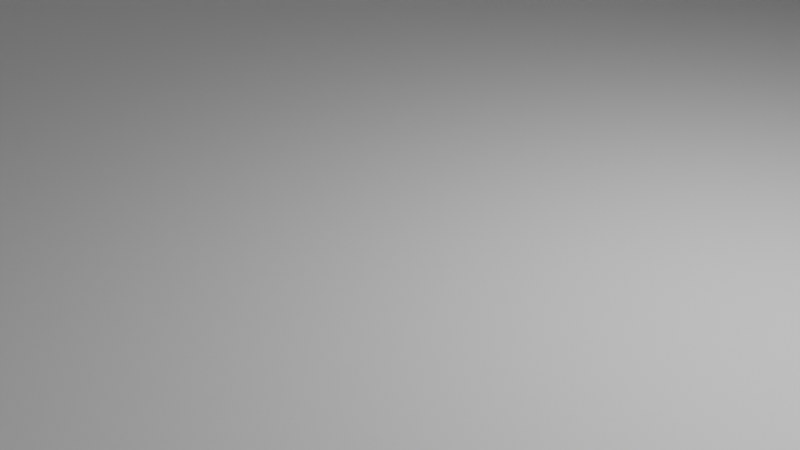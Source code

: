 # Source: Por_o_Afonso-1.blend  (saved by Blender 2.83.19; exported with 4.5.12 LTS)
import bpy
from mathutils import Matrix  # noqa: F401  (used for matrix-valued properties, if any)

bpy.ops.wm.read_factory_settings(use_empty=True)
scene = bpy.context.scene
scene.name = 'Scene'

# ---- collections
col_collection = bpy.data.collections.new('Collection'); scene.collection.children.link(col_collection)

# ---- materials (node trees are filled in below, after node groups)
mat_material = bpy.data.materials.new('Material')
mat_material.alpha_threshold = 0.0
mat_material.use_transparent_shadow = False
mat_material.line_color = (0.0, 0.0, 0.0, 1.0)

# ---- material node trees
mat_material.use_nodes = True; mat_material.node_tree.nodes.clear()
_N = mat_material.node_tree.nodes; _L = mat_material.node_tree.links
n0 = _N.new('ShaderNodeOutputMaterial'); n0.name = 'Material Output'; n0.location = (300, 300)
n1 = _N.new('ShaderNodeBsdfPrincipled'); n1.name = 'Principled BSDF'; n1.location = (10, 300)
n1.distribution = 'GGX'
n1.subsurface_method = 'BURLEY'
n1.inputs[2].default_value = 0.4
n1.inputs[3].default_value = 1.45
n1.inputs[27].default_value = (0.0, 0.0, 0.0, 1.0)
n1.inputs[28].default_value = 1.0
_L.new(n1.outputs[0], n0.inputs[0])
n0.is_active_output = True

# ---- world
world_world = bpy.data.worlds.new('World'); scene.world = world_world
world_world.use_nodes = True; world_world.node_tree.nodes.clear()
_N = world_world.node_tree.nodes; _L = world_world.node_tree.links
n0 = _N.new('ShaderNodeOutputWorld'); n0.name = 'World Output'; n0.location = (300, 300)
n1 = _N.new('ShaderNodeBackground'); n1.name = 'Background'; n1.location = (10, 300)
n1.inputs[0].default_value = (0.05088, 0.05088, 0.05088, 1.0)
_L.new(n1.outputs[0], n0.inputs[0])
n0.is_active_output = True
world_world.color = (0.05088, 0.05088, 0.05088)
world_world.use_sun_shadow = False
world_world.sun_shadow_jitter_overblur = 0.0

# ---- cameras
cam_camera = bpy.data.cameras.new('Camera')
cam_camera.clip_end = 100.0
cam_camera.ortho_scale = 7.314

# ---- lights
light_light = bpy.data.lights.new('Light', 'POINT')
light_light.transmission_factor = 0.0
light_light.energy = 1000.0
light_light.shadow_soft_size = 0.1
light_light.shadow_maximum_resolution = 0.006
light_light.use_absolute_resolution = True

# ---- meshes
me_cube = bpy.data.meshes.new('Cube')
me_cube.from_pydata([(11.05, 127.4, 0.1095), (11.05, 127.4, -0.1095), (11.05, -127.4, 0.1095), (11.05, -127.4, -0.1095), (-11.17, 127.4, 0.1095), (-11.17, 127.4, -0.1095), (-11.17, -127.4, 0.1095), (-11.17, -127.4, -0.1095), (11.05, 149.6, -0.1095), (-11.17, 149.6, -0.1095), (11.05, 149.6, 0.1095), (-11.17, 149.6, 0.1095), (114.9, 127.4, 0.1095), (114.9, 127.4, -0.1095), (114.9, 149.6, 0.1095), (114.9, 149.6, -0.1095), (137.0, 127.4, 0.1095), (137.0, 127.4, -0.1095), (137.0, 149.6, 0.1095), (137.0, 149.6, -0.1095), (114.9, 265.4, 0.1095), (114.9, 265.4, -0.1095), (137.0, 265.4, 0.1095), (137.0, 265.4, -0.1095), (11.05, 150.2, -0.1095), (-11.17, 150.2, -0.1095), (11.05, 150.2, 0.1095), (-11.17, 150.2, 0.1095), (114.9, 150.2, 0.1095), (114.9, 150.2, -0.1095), (-11.77, 127.4, -0.1095), (-11.77, -127.4, -0.1095), (-11.77, -127.4, 0.1095), (-11.77, 127.4, 0.1095), (-11.77, 149.6, 0.1095), (-11.77, 149.6, -0.1095), (-11.77, 150.2, 0.1095), (-11.77, 150.2, -0.1095), (137.6, 127.4, 0.1095), (137.6, 127.4, -0.1095), (137.6, 149.6, 0.1095), (137.6, 149.6, -0.1095), (137.6, 265.4, 0.1095), (137.6, 265.4, -0.1095), (137.0, 150.2, 0.1095), (114.9, 150.2, 0.1095), (137.0, 150.2, -0.1095), (114.9, 150.2, -0.1095), (137.6, 150.2, 0.1095), (137.6, 150.2, -0.1095), (114.3, 265.4, 0.1095), (114.3, 265.4, -0.1095), (114.3, 150.2, 0.1095), (114.3, 150.2, -0.1095), (11.05, 126.8, 0.1095), (11.05, 126.8, -0.1095), (114.9, 126.8, 0.1095), (114.9, 126.8, -0.1095), (137.0, 126.8, 0.1095), (137.0, 126.8, -0.1095), (137.6, 126.8, 0.1095), (137.6, 126.8, -0.1095), (-11.17, 126.8, -0.1095), (11.05, 126.8, 0.1095), (-11.17, 126.8, 0.1095), (11.05, 126.8, -0.1095), (-11.77, 126.8, -0.1095), (-11.77, 126.8, 0.1095), (11.65, -127.4, 0.1095), (11.65, -127.4, -0.1095), (11.65, 126.8, 0.1095), (11.65, 126.8, -0.1095), (11.05, 126.8, 25.11), (11.05, -127.4, 25.11), (-11.17, 126.8, 25.11), (-11.17, 127.4, 25.11), (11.05, 149.6, 25.11), (11.05, 150.2, 25.11), (-11.17, 149.6, 25.11), (11.05, 127.4, 25.11), (114.9, 127.4, 25.11), (114.9, 149.6, 25.11), (137.6, 127.4, 25.11), (137.6, 126.8, 25.11), (137.0, 149.6, 25.11), (137.0, 127.4, 25.11), (137.0, 150.2, 25.11), (137.0, 265.4, 25.11), (-11.17, 150.2, 25.11), (114.9, 150.2, 25.11), (-11.77, 126.8, 25.11), (-11.77, 127.4, 25.11), (-11.77, 149.6, 25.11), (-11.77, -127.4, 25.11), (-11.17, -127.4, 25.11), (137.6, 149.6, 25.11), (137.6, 150.2, 25.11), (137.6, 265.4, 25.11), (114.9, 265.4, 25.11), (114.9, 150.2, 25.11), (114.3, 265.4, 25.11), (114.3, 150.2, 25.11), (11.05, 126.8, 25.11), (114.9, 126.8, 25.11), (137.0, 126.8, 25.11), (11.65, 126.8, 25.11), (11.65, -127.4, 25.11), (-11.17, -41.01, -0.1095), (11.05, -41.01, 0.1095), (-11.77, -41.01, -0.1095), (-11.17, -41.01, 0.1095), (11.05, -41.01, -0.1095), (-11.77, -41.01, 0.1095), (11.65, -41.01, 0.1095), (11.65, -41.01, -0.1095), (11.05, -41.01, 25.11), (-11.17, -41.01, 25.11), (-11.77, -41.01, 25.11), (11.65, -41.01, 25.11), (-11.17, -57.05, -0.1095), (11.05, -57.05, 0.1095), (-11.77, -57.05, -0.1095), (11.65, -57.05, 0.1095), (11.05, -57.05, 25.11), (11.65, -57.05, 25.11), (-11.17, -57.05, 0.1095), (11.05, -57.05, -0.1095), (-11.77, -57.05, 0.1095), (11.65, -57.05, -0.1095), (-11.17, -57.05, 25.11), (-11.77, -57.05, 25.11), (-11.17, 87.91, 0.1095), (11.05, 87.91, -0.1095), (-11.77, 87.91, 0.1095), (11.65, 87.91, -0.1095), (-11.17, 87.91, 25.11), (-11.77, 87.91, 25.11), (-11.17, 87.91, -0.1095), (11.05, 87.91, 0.1095), (-11.77, 87.91, -0.1095), (11.65, 87.91, 0.1095), (11.05, 87.91, 25.11), (11.65, 87.91, 25.11), (-11.17, 71.78, -0.1095), (11.05, 71.78, 0.1095), (-11.77, 71.78, -0.1095), (11.65, 71.78, 0.1095), (11.05, 71.78, 25.11), (11.65, 71.78, 25.11), (-11.17, 71.78, 0.1095), (11.05, 71.78, -0.1095), (-11.77, 71.78, 0.1095), (11.65, 71.78, -0.1095), (-11.17, 71.78, 25.11), (-11.77, 71.78, 25.11), (71.98, 127.4, 0.1095), (71.98, 149.6, 0.1095), (71.98, 127.4, -0.1095), (71.98, 149.6, -0.1095), (71.98, 150.2, 0.1095), (71.98, 150.2, -0.1095), (71.98, 126.8, 0.1095), (71.98, 126.8, -0.1095), (71.98, 127.4, 25.11), (71.98, 149.6, 25.11), (71.98, 150.2, 25.11), (71.98, 126.8, 25.11), (55.96, 149.6, 0.1095), (55.96, 149.6, -0.1095), (55.96, 150.2, 0.1095), (55.96, 150.2, -0.1095), (55.96, 149.6, 25.11), (55.96, 150.2, 25.11), (55.96, 127.4, 0.1095), (55.96, 127.4, -0.1095), (55.96, 126.8, 0.1095), (55.96, 126.8, -0.1095), (55.96, 127.4, 25.11), (55.96, 126.8, 25.11), (118.0, 149.6, -0.1095), (118.0, 127.4, -0.1095), (118.0, 127.4, 0.1095), (118.0, 149.6, 0.1095), (118.0, 265.4, -0.1095), (118.0, 265.4, 0.1095), (118.0, 150.2, -0.1095), (118.0, 150.2, 0.1095), (118.0, 126.8, -0.1095), (118.0, 126.8, 0.1095), (118.0, 127.4, 25.11), (118.0, 126.8, 25.11), (134.0, 149.6, -0.1095), (134.0, 265.4, -0.1095), (134.0, 150.2, -0.1095), (134.0, 127.4, -0.1095), (134.0, 127.4, 0.1095), (134.0, 149.6, 0.1095), (134.0, 265.4, 0.1095), (134.0, 150.2, 0.1095), (134.0, 126.8, -0.1095), (134.0, 126.8, 0.1095), (134.0, 127.4, 25.11), (134.0, 126.8, 25.11), (137.0, 217.2, 0.1095), (137.0, 217.2, -0.1095), (137.6, 217.2, 0.1095), (137.6, 217.2, -0.1095), (114.9, 217.2, 0.1095), (114.9, 217.2, -0.1095), (114.3, 217.2, 0.1095), (114.3, 217.2, -0.1095), (137.0, 217.2, 25.11), (137.6, 217.2, 25.11), (114.9, 217.2, 25.11), (114.3, 217.2, 25.11), (118.0, 217.2, -0.1095), (118.0, 217.2, 0.1095), (134.0, 217.2, -0.1095), (134.0, 217.2, 0.1095), (137.0, 233.2, 0.1095), (137.0, 233.2, -0.1095), (137.6, 233.2, 0.1095), (137.6, 233.2, -0.1095), (137.0, 233.2, 25.11), (137.6, 233.2, 25.11), (118.0, 233.2, -0.1095), (118.0, 233.2, 0.1095), (134.0, 233.2, -0.1095), (134.0, 233.2, 0.1095), (114.9, 233.2, 0.1095), (114.9, 233.2, -0.1095), (114.3, 233.2, 0.1095), (114.3, 233.2, -0.1095), (114.9, 233.2, 25.11), (114.3, 233.2, 25.11), (-11.17, 150.2, 25.11), (-11.17, 149.6, 25.11), (-11.77, 150.2, 25.11), (-11.77, 149.6, 25.11), (-11.17, -128.0, -0.1095), (-11.17, -128.0, 0.1095), (11.05, -128.0, 0.1095), (11.05, -128.0, -0.1095), (-11.77, -128.0, -0.1095), (-11.77, -128.0, 0.1095), (11.65, -128.0, 0.1095), (11.65, -128.0, -0.1095), (-11.77, -128.0, 25.11), (-11.17, -128.0, 25.11), (11.65, -128.0, 25.11), (11.05, -128.0, 25.11), (-7.97, -127.4, 0.1095), (-7.97, -128.0, 0.1095), (-7.97, -127.4, 25.11), (-7.97, -128.0, 25.11), (8.027, -128.0, 0.1095), (8.027, -127.4, 0.1095), (8.027, -127.4, 25.11), (8.027, -128.0, 25.11), (7.927, -128.0, 0.1095), (7.927, -127.4, 0.1095), (7.927, -127.4, 25.11), (7.927, -128.0, 25.11), (-7.87, -127.4, 0.1095), (-7.87, -128.0, 0.1095), (-7.87, -127.4, 25.11), (-7.87, -128.0, 25.11), (8.027, -128.1, 25.11), (8.027, -128.1, 0.1095), (7.927, -128.1, 25.11), (7.927, -128.1, 0.1095), (-7.97, -128.1, 25.11), (-7.97, -128.1, 0.1095), (-7.87, -128.1, 25.11), (-7.87, -128.1, 0.1095), (-11.77, -41.11, 0.1095), (-11.77, -41.11, 25.11), (-11.17, -41.11, 25.11), (-11.17, -41.11, 0.1095), (-11.17, -56.95, 0.1095), (-11.17, -56.95, 25.11), (-11.77, -56.95, 25.11), (-11.77, -56.95, 0.1095), (-11.87, -41.01, 0.1095), (-11.87, -41.01, 25.11), (-11.87, -41.11, 0.1095), (-11.87, -41.11, 25.11), (-11.87, -57.05, 0.1095), (-11.87, -57.05, 25.11), (-11.87, -56.95, 0.1095), (-11.87, -56.95, 25.11), (56.06, 149.6, 0.1095), (56.06, 150.2, 0.1095), (56.06, 149.6, 25.11), (56.06, 150.2, 25.11), (71.88, 149.6, 0.1095), (71.88, 149.6, 25.11), (71.88, 150.2, 0.1095), (71.88, 150.2, 25.11), (71.98, 150.3, 0.1095), (71.98, 150.3, 25.11), (55.96, 150.3, 0.1095), (55.96, 150.3, 25.11), (56.06, 150.3, 0.1095), (56.06, 150.3, 25.11), (71.88, 150.3, 0.1095), (71.88, 150.3, 25.11), (133.9, 127.4, 25.11), (133.9, 126.8, 25.11), (133.9, 127.4, 0.1095), (133.9, 126.8, 0.1095), (118.1, 127.4, 0.1095), (118.1, 127.4, 25.11), (118.1, 126.8, 25.11), (118.1, 126.8, 0.1095), (118.0, 126.7, 0.1095), (118.0, 126.7, 25.11), (118.0, 91.82, 0.1095), (118.0, 91.82, -0.1095), (134.0, 91.82, 0.1095), (134.0, 91.82, -0.1095), (118.1, 126.7, 0.1095), (118.1, 126.7, 25.11), (11.05, 87.81, 25.11), (11.65, 87.81, 25.11), (11.05, 87.81, 0.1095), (11.65, 87.81, 0.1095), (11.65, 71.88, 0.1095), (11.65, 71.88, 25.11), (11.05, 71.88, 25.11), (11.05, 71.88, 0.1095), (11.75, 87.91, 0.1095), (11.75, 87.91, 25.11), (11.75, 71.78, 0.1095), (11.75, 71.78, 25.11), (11.75, 87.81, 0.1095), (11.75, 87.81, 25.11), (11.75, 71.88, 0.1095), (11.75, 71.88, 25.11), (137.6, 217.3, 0.1095), (137.6, 217.3, 25.11), (137.0, 217.3, 25.11), (137.0, 217.3, 0.1095), (137.0, 233.1, 0.1095), (137.0, 233.1, 25.11), (137.6, 233.1, 25.11), (137.6, 233.1, 0.1095), (137.7, 217.2, 0.1095), (137.7, 217.2, 25.11), (137.7, 233.2, 0.1095), (137.7, 233.2, 25.11), (137.7, 217.3, 0.1095), (137.7, 217.3, 25.11), (137.7, 233.1, 0.1095), (137.7, 233.1, 25.11), (-11.17, -228.0, -0.1095), (-11.17, -228.0, 0.1095), (11.05, -228.0, 0.1095), (11.05, -228.0, -0.1095), (51.05, -128.0, 0.1095), (51.05, -128.0, -0.1095), (51.05, -228.0, 0.1095), (51.05, -228.0, -0.1095), (-51.17, -128.0, -0.1095), (-51.17, -128.0, 0.1095), (-51.17, -228.0, -0.1095), (-51.17, -228.0, 0.1095), (-51.17, -128.0, 25.11), (-51.17, -128.0, 0.1095), (-51.17, -128.1, 25.11), (-51.17, -128.1, 0.1095), (51.05, -128.0, 25.11), (51.05, -128.0, 0.1095), (51.05, -128.1, 25.11), (51.05, -128.1, 0.1095), (-51.77, -128.0, -0.1095), (-51.77, -128.0, 0.1095), (-51.77, -228.0, -0.1095), (-51.77, -228.0, 0.1095), (51.65, -128.0, 0.1095), (51.65, -128.0, -0.1095), (51.65, -228.0, 0.1095), (51.65, -228.0, -0.1095), (-11.17, -228.6, -0.1095), (-11.17, -228.6, 0.1095), (11.05, -228.6, 0.1095), (11.05, -228.6, -0.1095), (51.05, -228.6, 0.1095), (51.05, -228.6, -0.1095), (-51.17, -228.6, -0.1095), (-51.17, -228.6, 0.1095), (-51.77, -228.6, -0.1095), (-51.77, -228.6, 0.1095), (51.65, -228.6, 0.1095), (51.65, -228.6, -0.1095), (11.05, -228.0, 25.11), (-11.17, -228.0, 25.11), (-11.17, -228.6, 25.11), (51.05, -128.0, 25.11), (51.05, -228.0, 25.11), (-51.17, -228.0, 25.11), (-51.17, -228.6, 25.11), (-51.17, -128.0, 25.11), (-51.77, -228.0, 25.11), (-51.77, -128.0, 25.11), (51.65, -128.0, 25.11), (51.65, -228.0, 25.11), (11.05, -228.6, 25.11), (51.05, -228.6, 25.11), (-51.77, -228.6, 25.11), (51.65, -228.6, 25.11), (-46.77, -57.05, 0.1095), (-46.77, -41.01, 0.1095), (-46.77, -41.01, -0.1095), (-46.77, -57.05, -0.1095), (-11.77, -72.05, 0.1095), (-11.77, -72.05, -0.1095), (-46.77, -72.05, 0.1095), (-46.77, -72.05, -0.1095), (-11.77, -26.01, 0.1095), (-11.77, -26.01, -0.1095), (-46.77, -26.01, 0.1095), (-46.77, -26.01, -0.1095), (-11.77, -72.05, 0.1095), (-11.77, -72.05, 25.11), (-11.87, -72.05, 0.1095), (-11.87, -72.05, 25.11), (-11.77, -26.01, 0.1095), (-11.77, -26.01, 25.11), (-11.87, -26.01, 0.1095), (-11.87, -26.01, 25.11), (-11.77, -25.41, 0.1095), (-11.77, -25.41, -0.1095), (-46.77, -25.41, 0.1095), (-46.77, -25.41, -0.1095), (-11.77, -72.65, 0.1095), (-11.77, -72.65, -0.1095), (-46.77, -72.65, 0.1095), (-46.77, -72.65, -0.1095), (-47.37, -57.05, 0.1095), (-47.37, -41.01, 0.1095), (-47.37, -41.01, -0.1095), (-47.37, -57.05, -0.1095), (-47.37, -72.05, 0.1095), (-47.37, -72.05, -0.1095), (-47.37, -26.01, 0.1095), (-47.37, -26.01, -0.1095), (-47.37, -25.41, 0.1095), (-47.37, -25.41, -0.1095), (-47.37, -72.65, 0.1095), (-47.37, -72.65, -0.1095), (-46.77, -57.05, 25.11), (-46.77, -41.01, 25.11), (-47.37, -41.01, 25.11), (-46.77, -72.05, 25.11), (-11.77, -72.05, 25.11), (-46.77, -26.01, 25.11), (-47.37, -26.01, 25.11), (-11.77, -26.01, 25.11), (-11.77, -25.41, 25.11), (-46.77, -25.41, 25.11), (-46.77, -72.65, 25.11), (-11.77, -72.65, 25.11), (-47.37, -57.05, 25.11), (-47.37, -72.05, 25.11), (-47.37, -25.41, 25.11), (-47.37, -72.65, 25.11), (51.65, 71.78, -0.1095), (51.65, 87.91, -0.1095), (51.65, 87.91, 0.1095), (51.65, 71.78, 0.1095), (11.65, 107.9, 0.1095), (11.65, 107.9, -0.1095), (51.65, 107.9, 0.1095), (51.65, 107.9, -0.1095), (11.65, 51.78, 0.1095), (11.65, 51.78, -0.1095), (51.65, 51.78, 0.1095), (51.65, 51.78, -0.1095), (11.65, 107.9, 0.1095), (11.65, 107.9, 25.11), (11.75, 107.9, 0.1095), (11.75, 107.9, 25.11), (11.65, 51.78, 0.1095), (11.65, 51.78, 25.11), (11.75, 51.78, 0.1095), (11.75, 51.78, 25.11), (11.65, 51.18, 0.1095), (11.65, 51.18, -0.1095), (51.65, 51.18, 0.1095), (51.65, 51.18, -0.1095), (11.65, 108.5, 0.1095), (11.65, 108.5, -0.1095), (51.65, 108.5, 0.1095), (51.65, 108.5, -0.1095), (52.25, 71.78, -0.1095), (52.25, 87.91, -0.1095), (52.25, 87.91, 0.1095), (52.25, 71.78, 0.1095), (52.25, 107.9, 0.1095), (52.25, 107.9, -0.1095), (52.25, 51.78, 0.1095), (52.25, 51.78, -0.1095), (52.25, 51.18, 0.1095), (52.25, 51.18, -0.1095), (52.25, 108.5, 0.1095), (52.25, 108.5, -0.1095), (52.25, 108.5, 25.11), (51.65, 108.5, 25.11), (51.65, 87.91, 25.11), (51.65, 71.78, 25.11), (51.65, 107.9, 25.11), (52.25, 107.9, 25.11), (11.65, 107.9, 25.11), (11.65, 51.78, 25.11), (51.65, 51.78, 25.11), (11.65, 51.18, 25.11), (51.65, 51.18, 25.11), (11.65, 108.5, 25.11), (52.25, 87.91, 25.11), (52.25, 71.78, 25.11), (52.25, 51.78, 25.11), (52.25, 51.18, 25.11), (71.98, 200.2, 0.1095), (71.98, 200.2, -0.1095), (55.96, 200.2, 0.1095), (55.96, 200.2, -0.1095), (35.96, 150.2, 0.1095), (35.96, 150.2, -0.1095), (35.96, 200.2, 0.1095), (35.96, 200.2, -0.1095), (91.98, 150.2, 0.1095), (91.98, 150.2, -0.1095), (91.98, 200.2, 0.1095), (91.98, 200.2, -0.1095), (35.36, 150.2, 0.1095), (35.36, 150.2, -0.1095), (35.36, 200.2, 0.1095), (35.36, 200.2, -0.1095), (92.58, 150.2, 0.1095), (92.58, 150.2, -0.1095), (92.58, 200.2, 0.1095), (92.58, 200.2, -0.1095), (71.98, 200.8, 0.1095), (71.98, 200.8, -0.1095), (55.96, 200.8, 0.1095), (55.96, 200.8, -0.1095), (35.96, 200.8, 0.1095), (35.96, 200.8, -0.1095), (91.98, 200.8, 0.1095), (91.98, 200.8, -0.1095), (35.36, 200.8, 0.1095), (35.36, 200.8, -0.1095), (92.58, 200.8, 0.1095), (92.58, 200.8, -0.1095), (55.96, 200.8, 25.11), (55.96, 200.2, 25.11), (71.98, 200.2, 25.11), (71.98, 200.8, 25.11), (35.96, 150.2, 25.11), (35.96, 200.2, 25.11), (91.98, 200.2, 25.11), (91.98, 150.2, 25.11), (35.36, 150.2, 25.11), (35.36, 200.2, 25.11), (92.58, 200.2, 25.11), (92.58, 150.2, 25.11), (35.96, 200.8, 25.11), (91.98, 200.8, 25.11), (35.36, 200.8, 25.11), (92.58, 200.8, 25.11), (98.02, 126.8, -0.1095), (98.02, 126.8, 0.1095), (98.02, 91.82, -0.1095), (98.02, 91.82, 0.1095), (134.0, 91.82, 0.1095), (134.0, 91.82, 25.11), (133.9, 91.82, 0.1095), (133.9, 91.82, 25.11), (98.02, 126.8, 0.1095), (98.02, 126.8, 25.11), (98.02, 126.7, 0.1095), (98.02, 126.7, 25.11), (97.42, 126.8, -0.1095), (97.42, 126.8, 0.1095), (97.42, 91.82, -0.1095), (97.42, 91.82, 0.1095), (118.0, 91.22, -0.1095), (118.0, 91.22, 0.1095), (134.0, 91.22, 0.1095), (134.0, 91.22, -0.1095), (98.02, 91.22, -0.1095), (98.02, 91.22, 0.1095), (97.42, 91.22, -0.1095), (97.42, 91.22, 0.1095), (98.02, 91.22, 25.11), (98.02, 91.82, 25.11), (134.0, 91.82, 25.11), (118.0, 91.82, 25.11), (97.42, 91.82, 25.11), (97.42, 91.22, 25.11), (98.02, 126.8, 25.11), (97.42, 126.8, 25.11), (134.0, 91.22, 25.11), (118.0, 91.22, 25.11), (118.0, 149.6, 0.1095), (118.0, 150.2, 0.1095), (118.0, 149.6, 25.11), (118.0, 150.2, 25.11), (134.0, 149.6, 0.1095), (134.0, 150.2, 0.1095), (134.0, 150.2, 25.11), (134.0, 149.6, 25.11)], [], [(120, 125, 6, 2), (69, 68, 245, 246), (25, 9, 35, 37), (119, 126, 3, 7), (65, 63, 70, 71), (156, 155, 12, 14), (168, 8, 24, 170), (27, 25, 37, 36), (1, 5, 9, 8), (4, 0, 10, 11), (194, 191, 19, 17), (17, 39, 61, 59), (18, 16, 85, 84), (157, 158, 15, 13), (157, 13, 57, 162), (39, 38, 60, 61), (196, 195, 16, 18), (228, 219, 22, 197), (192, 197, 22, 23), (17, 19, 41, 39), (11, 34, 92, 78), (225, 230, 21, 183), (25, 27, 26, 24), (160, 159, 28, 29), (84, 86, 611, 612), (9, 5, 30, 35), (8, 9, 25, 24), (14, 15, 29, 28), (66, 67, 33, 30), (30, 33, 34, 35), (35, 34, 36, 37), (119, 7, 31, 121), (209, 52, 101, 214), (36, 34, 238, 237), (106, 73, 250, 249), (32, 31, 243, 244), (38, 39, 41, 40), (221, 222, 43, 42), (23, 22, 42, 43), (220, 23, 43, 222), (200, 58, 104, 202), (70, 63, 72, 105), (11, 10, 76, 78), (19, 46, 49, 41), (40, 41, 49, 48), (179, 15, 47, 185), (15, 14, 45, 47), (196, 18, 44, 198), (232, 231, 50, 51), (47, 45, 52, 53), (20, 21, 51, 50), (208, 47, 53, 210), (161, 162, 57, 56), (58, 59, 61, 60), (200, 199, 59, 58), (0, 1, 55, 54), (131, 64, 74, 135), (194, 17, 59, 199), (60, 38, 82, 83), (42, 22, 87, 97), (14, 28, 606, 605), (5, 62, 66, 30), (139, 133, 67, 66), (1, 0, 63, 65), (5, 1, 65, 62), (0, 4, 64, 63), (128, 122, 68, 69), (2, 6, 240, 241), (132, 65, 71, 134), (203, 44, 86, 211), (78, 76, 77, 88), (233, 98, 100, 234), (164, 81, 89, 165), (74, 75, 91, 90), (75, 78, 92, 91), (84, 85, 82, 95), (86, 84, 95, 96), (211, 86, 96, 212), (177, 79, 102, 178), (82, 85, 104, 83), (189, 80, 103, 190), (135, 74, 90, 136), (123, 73, 106, 124), (127, 32, 93, 130), (229, 20, 98, 233), (4, 11, 78, 75), (3, 69, 246, 242), (33, 67, 90, 91), (58, 60, 83, 104), (20, 50, 100, 98), (26, 27, 88, 77), (120, 2, 73, 123), (52, 45, 99, 101), (181, 12, 80, 189), (34, 33, 91, 92), (40, 48, 96, 95), (38, 40, 95, 82), (169, 26, 77, 172), (64, 4, 75, 74), (0, 54, 102, 79), (221, 42, 97, 224), (173, 0, 79, 177), (27, 11, 78, 88), (156, 14, 81, 164), (161, 56, 103, 166), (140, 70, 105, 142), (122, 113, 118, 124), (144, 108, 115, 147), (151, 112, 117, 154), (147, 115, 118, 148), (203, 211, 341, 342), (126, 111, 114, 128), (152, 146, 113, 114), (127, 112, 412, 411), (219, 203, 205, 221), (143, 107, 109, 145), (143, 150, 111, 107), (144, 149, 110, 108), (6, 125, 129, 94), (31, 32, 127, 121), (3, 126, 128, 69), (94, 129, 130, 93), (68, 122, 124, 106), (108, 120, 123, 115), (164, 165, 298, 296), (115, 123, 124, 118), (114, 113, 122, 128), (107, 119, 121, 109), (107, 111, 126, 119), (108, 110, 125, 120), (63, 64, 131, 138), (62, 65, 132, 137), (62, 137, 139, 66), (71, 70, 140, 134), (72, 141, 142, 105), (67, 133, 136, 90), (63, 138, 141, 72), (27, 36, 237, 235), (153, 135, 136, 154), (150, 132, 134, 152), (145, 151, 133, 139), (149, 131, 135, 153), (110, 149, 153, 116), (109, 112, 151, 145), (111, 150, 152, 114), (116, 153, 154, 117), (113, 146, 148, 118), (138, 131, 149, 144), (137, 132, 150, 143), (137, 143, 145, 139), (140, 146, 470, 469), (34, 11, 236, 238), (133, 151, 154, 136), (11, 27, 235, 236), (175, 161, 166, 178), (236, 235, 237, 238), (12, 155, 163, 80), (28, 159, 165, 89), (80, 163, 166, 103), (167, 156, 159, 169), (175, 176, 162, 161), (159, 160, 532, 531), (174, 157, 162, 176), (174, 168, 158, 157), (15, 158, 160, 29), (167, 173, 155, 156), (10, 0, 173, 167), (1, 8, 168, 174), (1, 174, 176, 55), (24, 26, 169, 170), (54, 55, 176, 175), (76, 171, 172, 77), (10, 167, 171, 76), (54, 175, 178, 102), (155, 173, 177, 163), (169, 172, 302, 301), (163, 177, 178, 166), (158, 168, 170, 160), (125, 127, 282, 279), (110, 112, 127, 125), (13, 180, 187, 57), (56, 57, 187, 188), (14, 182, 186, 45), (191, 179, 185, 193), (56, 188, 190, 103), (227, 225, 183, 192), (21, 20, 184, 183), (229, 226, 184, 20), (14, 12, 181, 182), (13, 15, 179, 180), (220, 227, 192, 23), (19, 191, 193, 46), (85, 201, 202, 104), (16, 195, 201, 85), (180, 194, 199, 187), (188, 187, 571, 572), (182, 196, 198, 186), (110, 116, 277, 278), (183, 184, 197, 192), (226, 228, 197, 184), (182, 181, 195, 196), (180, 179, 191, 194), (186, 198, 218, 216), (46, 193, 217, 204), (45, 186, 216, 207), (193, 185, 215, 217), (48, 205, 212, 96), (45, 207, 213, 99), (144, 146, 140, 138), (99, 213, 214, 101), (148, 146, 483, 484), (230, 208, 210, 232), (53, 52, 209, 210), (46, 204, 206, 49), (48, 49, 206, 205), (231, 209, 214, 234), (185, 47, 208, 215), (198, 44, 203, 218), (50, 231, 234, 100), (21, 230, 232, 51), (22, 219, 223, 87), (87, 223, 224, 97), (216, 218, 228, 226), (204, 217, 227, 220), (207, 216, 226, 229), (217, 215, 225, 227), (141, 138, 325, 323), (207, 229, 233, 213), (213, 233, 234, 214), (210, 209, 231, 232), (204, 220, 222, 206), (205, 206, 222, 221), (215, 208, 230, 225), (218, 203, 219, 228), (181, 189, 312, 311), (200, 188, 317, 319), (181, 188, 200, 195), (223, 219, 343, 344), (240, 239, 363, 364), (244, 240, 248, 247), (239, 240, 244, 243), (241, 242, 246, 245), (241, 245, 249, 250), (31, 7, 239, 243), (68, 106, 249, 245), (240, 6, 251, 252), (93, 32, 244, 247), (7, 3, 242, 239), (73, 2, 256, 257), (94, 93, 247, 248), (252, 251, 263, 264), (94, 248, 254, 253), (248, 240, 252, 254), (6, 94, 253, 251), (258, 257, 261, 262), (250, 73, 257, 258), (2, 241, 255, 256), (241, 250, 258, 255), (261, 260, 259, 262), (257, 256, 260, 261), (262, 259, 270, 269), (256, 255, 259, 260), (263, 265, 266, 264), (253, 254, 266, 265), (251, 253, 265, 263), (252, 264, 274, 272), (268, 267, 269, 270), (259, 255, 268, 270), (268, 255, 372, 374), (258, 262, 269, 267), (271, 272, 274, 273), (266, 254, 271, 273), (264, 266, 273, 274), (272, 271, 369, 370), (276, 275, 278, 277), (116, 117, 276, 277), (112, 275, 285, 283), (112, 110, 278, 275), (280, 279, 282, 281), (127, 130, 424, 423), (129, 125, 279, 280), (130, 129, 280, 281), (284, 283, 285, 286), (283, 284, 430, 429), (276, 117, 284, 286), (275, 276, 286, 285), (287, 288, 290, 289), (130, 281, 290, 288), (282, 127, 287, 289), (281, 282, 289, 290), (292, 294, 293, 291), (172, 171, 293, 294), (171, 167, 291, 293), (167, 169, 292, 291), (296, 298, 297, 295), (159, 156, 295, 297), (159, 297, 305, 299), (156, 164, 296, 295), (301, 302, 304, 303), (300, 299, 305, 306), (172, 294, 304, 302), (297, 298, 306, 305), (165, 159, 299, 300), (292, 169, 301, 303), (294, 292, 303, 304), (298, 165, 300, 306), (308, 307, 309, 310), (201, 195, 309, 307), (195, 200, 310, 309), (202, 201, 307, 308), (312, 313, 314, 311), (188, 181, 311, 314), (189, 190, 313, 312), (202, 308, 578, 576), (199, 200, 319, 320), (316, 315, 321, 322), (188, 314, 321, 315), (314, 313, 322, 321), (313, 190, 316, 322), (316, 190, 580, 582), (320, 319, 589, 590), (187, 199, 320, 318), (324, 323, 325, 326), (142, 141, 323, 324), (138, 140, 326, 325), (327, 328, 338, 337), (328, 327, 330, 329), (144, 147, 329, 330), (147, 148, 328, 329), (146, 144, 330, 327), (334, 333, 337, 338), (331, 332, 336, 335), (142, 324, 336, 332), (328, 148, 334, 338), (324, 326, 335, 336), (140, 142, 480, 479), (326, 140, 331, 335), (146, 327, 337, 333), (340, 339, 342, 341), (205, 203, 342, 339), (211, 212, 340, 341), (340, 212, 348, 352), (344, 343, 346, 345), (224, 223, 344, 345), (219, 221, 346, 343), (339, 340, 352, 351), (348, 347, 351, 352), (349, 350, 354, 353), (224, 345, 354, 350), (212, 205, 347, 348), (345, 346, 353, 354), (205, 339, 351, 347), (346, 221, 349, 353), (221, 224, 350, 349), (387, 393, 410, 408), (239, 242, 358, 355), (358, 242, 360, 362), (241, 240, 356, 357), (362, 360, 380, 382), (242, 241, 359, 360), (241, 357, 361, 359), (378, 377, 391, 392), (366, 364, 402, 400), (239, 355, 365, 363), (355, 358, 386, 383), (356, 240, 364, 366), (367, 368, 370, 369), (252, 272, 370, 368), (254, 252, 368, 367), (271, 254, 367, 369), (372, 371, 373, 374), (255, 258, 371, 372), (267, 268, 374, 373), (258, 267, 373, 371), (376, 375, 377, 378), (358, 362, 388, 386), (363, 365, 377, 375), (364, 363, 375, 376), (380, 379, 381, 382), (360, 359, 379, 380), (359, 361, 399, 398), (385, 387, 408, 407), (386, 385, 384, 383), (385, 386, 388, 387), (383, 384, 390, 389), (389, 390, 392, 391), (387, 388, 394, 393), (379, 359, 398, 405), (382, 381, 393, 394), (357, 356, 396, 395), (365, 355, 383, 389), (377, 365, 389, 391), (362, 382, 394, 388), (393, 381, 406, 410), (406, 399, 408, 410), (400, 402, 404, 403), (398, 399, 406, 405), (396, 400, 401, 397), (400, 403, 409, 401), (399, 395, 407, 408), (395, 396, 397, 407), (390, 384, 397, 401), (376, 378, 403, 404), (384, 385, 407, 397), (381, 379, 405, 406), (364, 376, 404, 402), (378, 392, 409, 403), (361, 357, 395, 399), (392, 390, 401, 409), (356, 366, 400, 396), (434, 422, 446, 448), (109, 413, 422, 420), (109, 121, 414, 413), (414, 121, 416, 418), (416, 415, 435, 436), (127, 411, 417, 415), (422, 413, 441, 446), (121, 127, 415, 416), (420, 422, 434, 432), (412, 112, 419, 421), (112, 109, 420, 419), (418, 438, 450, 444), (423, 424, 426, 425), (130, 288, 426, 424), (288, 287, 425, 426), (287, 127, 423, 425), (428, 427, 429, 430), (112, 283, 429, 427), (117, 112, 427, 428), (284, 117, 428, 430), (431, 432, 434, 433), (414, 418, 444, 442), (433, 447, 465, 460), (419, 420, 432, 431), (436, 435, 437, 438), (418, 416, 436, 438), (439, 443, 464, 463), (419, 431, 459, 458), (442, 439, 440, 441), (439, 442, 444, 443), (441, 440, 445, 446), (446, 445, 447, 448), (443, 444, 450, 449), (415, 417, 454, 455), (433, 434, 448, 447), (447, 445, 457, 465), (412, 421, 456, 452), (438, 437, 449, 450), (435, 415, 455, 462), (413, 414, 442, 441), (456, 458, 459, 460), (452, 456, 457, 453), (455, 454, 461, 462), (451, 452, 453, 463), (454, 451, 463, 464), (461, 454, 464, 466), (456, 460, 465, 457), (421, 419, 458, 456), (440, 439, 463, 453), (443, 449, 466, 464), (449, 437, 461, 466), (431, 433, 460, 459), (437, 435, 462, 461), (445, 440, 453, 457), (417, 411, 451, 454), (411, 412, 452, 451), (489, 490, 504, 503), (152, 134, 468, 467), (468, 134, 472, 474), (470, 146, 475, 477), (474, 472, 492, 494), (140, 469, 473, 471), (134, 140, 471, 472), (467, 468, 496, 495), (497, 499, 512, 519), (152, 467, 478, 476), (471, 473, 511, 513), (146, 152, 476, 475), (479, 480, 482, 481), (331, 140, 479, 481), (142, 332, 482, 480), (332, 331, 481, 482), (484, 483, 485, 486), (333, 334, 486, 485), (146, 333, 485, 483), (334, 148, 484, 486), (487, 488, 490, 489), (469, 470, 510, 509), (475, 476, 488, 487), (476, 478, 490, 488), (492, 491, 493, 494), (468, 474, 500, 496), (475, 487, 516, 514), (472, 471, 491, 492), (496, 497, 498, 495), (497, 496, 500, 499), (502, 501, 503, 504), (495, 498, 501, 502), (499, 500, 506, 505), (505, 493, 508, 507), (503, 501, 521, 522), (490, 478, 502, 504), (494, 493, 505, 506), (478, 467, 495, 502), (474, 494, 506, 500), (473, 469, 509, 511), (515, 517, 522, 521), (508, 511, 512, 507), (515, 514, 516, 517), (513, 511, 508, 518), (511, 509, 519, 512), (510, 515, 521, 520), (509, 510, 520, 519), (477, 475, 514, 515), (491, 471, 513, 518), (499, 505, 507, 512), (501, 498, 520, 521), (487, 489, 517, 516), (489, 503, 522, 517), (493, 491, 518, 508), (470, 477, 515, 510), (498, 497, 519, 520), (545, 547, 567, 555), (170, 169, 527, 528), (169, 159, 523, 525), (160, 170, 526, 524), (531, 539, 566, 562), (526, 170, 528, 530), (538, 537, 551, 552), (169, 525, 529, 527), (532, 534, 542, 540), (523, 159, 531, 533), (160, 524, 534, 532), (525, 523, 557, 556), (536, 535, 537, 538), (535, 527, 559, 563), (528, 527, 535, 536), (530, 528, 536, 538), (539, 540, 542, 541), (531, 532, 540, 539), (547, 551, 569, 567), (530, 538, 552, 548), (546, 545, 543, 544), (547, 548, 552, 551), (545, 546, 548, 547), (544, 543, 549, 550), (550, 549, 553, 554), (529, 525, 556, 560), (523, 533, 561, 557), (542, 534, 550, 554), (524, 526, 546, 544), (541, 542, 554, 553), (534, 524, 544, 550), (526, 530, 548, 546), (561, 565, 570, 568), (560, 556, 555, 567), (556, 557, 558, 555), (559, 560, 564, 563), (561, 562, 566, 565), (557, 561, 568, 558), (564, 560, 567, 569), (527, 529, 560, 559), (553, 549, 568, 570), (549, 543, 558, 568), (537, 535, 563, 564), (543, 545, 555, 558), (551, 537, 564, 569), (533, 531, 562, 561), (539, 541, 565, 566), (541, 553, 570, 565), (584, 586, 599, 602), (589, 319, 597, 603), (317, 188, 572, 574), (187, 318, 573, 571), (576, 578, 577, 575), (308, 310, 577, 578), (200, 202, 576, 575), (310, 200, 575, 577), (580, 579, 581, 582), (188, 315, 581, 579), (190, 188, 579, 580), (315, 316, 582, 581), (584, 583, 585, 586), (574, 572, 601, 596), (572, 571, 583, 584), (571, 573, 585, 583), (588, 587, 590, 589), (591, 592, 594, 593), (587, 588, 592, 591), (586, 594, 600, 599), (318, 320, 590, 587), (585, 573, 591, 593), (573, 318, 587, 591), (586, 585, 593, 594), (598, 596, 595, 604), (596, 599, 600, 595), (596, 601, 602, 599), (597, 598, 604, 603), (588, 589, 603, 604), (594, 592, 595, 600), (319, 317, 598, 597), (317, 574, 596, 598), (572, 584, 602, 601), (592, 588, 604, 595), (605, 606, 608, 607), (28, 89, 608, 606), (81, 14, 605, 607), (89, 81, 607, 608), (610, 609, 612, 611), (44, 18, 609, 610), (18, 84, 612, 609), (86, 44, 610, 611)])
_uv = me_cube.uv_layers.new(name='UVMap')
_uv.uv.foreach_set('vector', [0.625, 0.681, 0.875, 0.681, 0.875, 0.75, 0.625, 0.75, 0.375, 0.75, 0.625, 0.75, 0.625, 0.75, 0.375, 0.75, 0.125, 0.5, 0.125, 0.5, 0.125, 0.5, 0.125, 0.5, 0.125, 0.681, 0.375, 0.681, 0.375, 0.75, 0.125, 0.75, 0.375, 0.5006, 0.625, 0.5006, 0.625, 0.5006, 0.375, 0.5006, 0.625, 0.5, 0.625, 0.5, 0.625, 0.5, 0.625, 0.5, 0.375, 0.5, 0.375, 0.5, 0.375, 0.5, 0.375, 0.5, 0.625, 0.25, 0.375, 0.25, 0.375, 0.25, 0.625, 0.25, 0.375, 0.5, 0.125, 0.5, 0.125, 0.5, 0.375, 0.5, 0.875, 0.5, 0.625, 0.5, 0.625, 0.5, 0.875, 0.5, 0.375, 0.5, 0.375, 0.5, 0.375, 0.5, 0.375, 0.5, 0.375, 0.5, 0.375, 0.5, 0.375, 0.5, 0.375, 0.5, 0.625, 0.5, 0.625, 0.5, 0.625, 0.5, 0.625, 0.5, 0.375, 0.5, 0.375, 0.5, 0.375, 0.5, 0.375, 0.5, 0.375, 0.5, 0.375, 0.5, 0.375, 0.5, 0.375, 0.5, 0.375, 0.5, 0.625, 0.5, 0.625, 0.5, 0.375, 0.5, 0.625, 0.5, 0.625, 0.5, 0.625, 0.5, 0.625, 0.5, 0.625, 0.5, 0.625, 0.5, 0.625, 0.5, 0.625, 0.5, 0.375, 0.5, 0.625, 0.5, 0.625, 0.5, 0.375, 0.5, 0.375, 0.5, 0.375, 0.5, 0.375, 0.5, 0.375, 0.5, 0.875, 0.5, 0.875, 0.5, 0.875, 0.5, 0.875, 0.5, 0.375, 0.5, 0.375, 0.5, 0.375, 0.5, 0.375, 0.5, 0.375, 0.25, 0.625, 0.25, 0.625, 0.5, 0.375, 0.5, 0.3749, 0.5, 0.625, 0.5, 0.625, 0.5, 0.375, 0.5, 0.625, 0.5, 0.625, 0.5, 0.625, 0.5, 0.625, 0.5, 0.125, 0.5, 0.125, 0.5, 0.125, 0.5, 0.125, 0.5, 0.375, 0.5, 0.125, 0.5, 0.125, 0.5, 0.375, 0.5, 0.625, 0.5, 0.375, 0.5, 0.375, 0.5, 0.625, 0.5, 0.375, 0.2494, 0.625, 0.2494, 0.625, 0.25, 0.375, 0.25, 0.375, 0.25, 0.625, 0.25, 0.625, 0.25, 0.375, 0.25, 0.375, 0.25, 0.625, 0.25, 0.625, 0.25, 0.375, 0.25, 0.125, 0.681, 0.125, 0.75, 0.125, 0.75, 0.125, 0.681, 0.625, 0.5, 0.625, 0.5, 0.625, 0.5, 0.625, 0.5, 0.625, 0.25, 0.625, 0.25, 0.625, 0.25, 0.625, 0.25, 0.625, 0.75, 0.625, 0.75, 0.625, 0.75, 0.625, 0.75, 0.625, 0.0, 0.375, 0.0, 0.375, 0.0, 0.625, 0.0, 0.625, 0.5, 0.375, 0.5, 0.375, 0.5, 0.625, 0.5, 0.625, 0.5, 0.375, 0.5, 0.375, 0.5, 0.625, 0.5, 0.375, 0.5, 0.625, 0.5, 0.625, 0.5, 0.375, 0.5, 0.375, 0.5, 0.375, 0.5, 0.375, 0.5, 0.375, 0.5, 0.625, 0.5, 0.625, 0.5, 0.625, 0.5, 0.625, 0.5, 0.625, 0.5006, 0.625, 0.5006, 0.625, 0.5006, 0.625, 0.5006, 0.875, 0.5, 0.625, 0.5, 0.625, 0.5, 0.875, 0.5, 0.375, 0.5, 0.375, 0.5, 0.375, 0.5, 0.375, 0.5, 0.625, 0.5, 0.375, 0.5, 0.375, 0.5, 0.625, 0.5, 0.375, 0.5, 0.375, 0.5, 0.375, 0.5, 0.375, 0.5, 0.375, 0.5, 0.625, 0.5, 0.625, 0.5, 0.375, 0.5, 0.625, 0.5, 0.625, 0.5, 0.625, 0.5, 0.625, 0.5, 0.375, 0.5, 0.625, 0.5, 0.625, 0.5, 0.375, 0.5, 0.375, 0.5, 0.625, 0.5, 0.625, 0.5, 0.375, 0.5, 0.625, 0.5, 0.375, 0.5, 0.375, 0.5, 0.625, 0.5, 0.375, 0.5, 0.375, 0.5, 0.375, 0.5, 0.375, 0.5, 0.625, 0.5, 0.375, 0.5, 0.375, 0.5, 0.625, 0.5, 0.625, 0.5, 0.375, 0.5, 0.375, 0.5, 0.625, 0.5, 0.625, 0.5, 0.375, 0.5, 0.375, 0.5, 0.625, 0.5, 0.625, 0.5, 0.375, 0.5, 0.375, 0.5, 0.625, 0.5, 0.875, 0.5388, 0.875, 0.5006, 0.875, 0.5006, 0.875, 0.5388, 0.375, 0.5, 0.375, 0.5, 0.375, 0.5, 0.375, 0.5, 0.625, 0.5, 0.625, 0.5, 0.625, 0.5, 0.625, 0.5, 0.625, 0.5, 0.625, 0.5, 0.625, 0.5, 0.625, 0.5, 0.625, 0.5, 0.625, 0.5, 0.625, 0.5, 0.625, 0.5, 0.125, 0.5, 0.125, 0.5006, 0.125, 0.5006, 0.125, 0.5, 0.375, 0.2112, 0.625, 0.2112, 0.625, 0.2494, 0.375, 0.2494, 0.375, 0.5, 0.625, 0.5, 0.625, 0.5006, 0.375, 0.5006, 0.125, 0.5, 0.375, 0.5, 0.375, 0.5006, 0.125, 0.5006, 0.625, 0.5, 0.875, 0.5, 0.875, 0.5006, 0.625, 0.5006, 0.375, 0.681, 0.625, 0.681, 0.625, 0.75, 0.375, 0.75, 0.625, 0.75, 0.875, 0.75, 0.875, 0.75, 0.625, 0.75, 0.375, 0.5388, 0.375, 0.5006, 0.375, 0.5006, 0.375, 0.5388, 0.625, 0.5, 0.625, 0.5, 0.625, 0.5, 0.625, 0.5, 0.875, 0.5, 0.625, 0.5, 0.625, 0.5, 0.875, 0.5, 0.625, 0.5, 0.625, 0.5, 0.625, 0.5, 0.625, 0.5, 0.625, 0.5, 0.625, 0.5, 0.625, 0.5, 0.625, 0.5, 0.875, 0.5006, 0.875, 0.5, 0.875, 0.5, 0.875, 0.5006, 0.875, 0.5, 0.875, 0.5, 0.875, 0.5, 0.875, 0.5, 0.625, 0.5, 0.625, 0.5, 0.625, 0.5, 0.625, 0.5, 0.625, 0.5, 0.625, 0.5, 0.625, 0.5, 0.625, 0.5, 0.625, 0.5, 0.625, 0.5, 0.625, 0.5, 0.625, 0.5, 0.625, 0.5, 0.625, 0.5, 0.625, 0.5, 0.625, 0.5, 0.625, 0.5, 0.625, 0.5, 0.625, 0.5, 0.625, 0.5, 0.625, 0.5, 0.625, 0.5, 0.625, 0.5, 0.625, 0.5, 0.875, 0.5388, 0.875, 0.5006, 0.875, 0.5006, 0.875, 0.5388, 0.625, 0.681, 0.625, 0.75, 0.625, 0.75, 0.625, 0.681, 0.625, 0.06904, 0.625, 0.0, 0.625, 0.0, 0.625, 0.06904, 0.625, 0.5, 0.625, 0.5, 0.625, 0.5, 0.625, 0.5, 0.875, 0.5, 0.875, 0.5, 0.875, 0.5, 0.875, 0.5, 0.375, 0.75, 0.375, 0.75, 0.375, 0.75, 0.375, 0.75, 0.625, 0.25, 0.625, 0.2494, 0.625, 0.2494, 0.625, 0.25, 0.625, 0.5, 0.625, 0.5, 0.625, 0.5, 0.625, 0.5, 0.625, 0.5, 0.625, 0.5, 0.625, 0.5, 0.625, 0.5, 0.625, 0.5, 0.625, 0.25, 0.625, 0.25, 0.625, 0.5, 0.625, 0.681, 0.625, 0.75, 0.625, 0.75, 0.625, 0.681, 0.625, 0.5, 0.625, 0.5, 0.625, 0.5, 0.625, 0.5, 0.625, 0.5, 0.625, 0.5, 0.625, 0.5, 0.625, 0.5, 0.625, 0.25, 0.625, 0.25, 0.625, 0.25, 0.625, 0.25, 0.625, 0.5, 0.625, 0.5, 0.625, 0.5, 0.625, 0.5, 0.625, 0.5, 0.625, 0.5, 0.625, 0.5, 0.625, 0.5, 0.625, 0.5, 0.625, 0.5, 0.625, 0.5, 0.625, 0.5, 0.875, 0.5006, 0.875, 0.5, 0.875, 0.5, 0.875, 0.5006, 0.625, 0.5, 0.625, 0.5, 0.625, 0.5, 0.625, 0.5, 0.625, 0.5, 0.625, 0.5, 0.625, 0.5, 0.625, 0.5, 0.625, 0.5, 0.625, 0.5, 0.625, 0.5, 0.625, 0.5, 0.875, 0.5, 0.875, 0.5, 0.875, 0.5, 0.875, 0.5, 0.625, 0.5, 0.625, 0.5, 0.625, 0.5, 0.625, 0.5, 0.625, 0.5, 0.625, 0.5, 0.625, 0.5, 0.625, 0.5, 0.625, 0.5388, 0.625, 0.5006, 0.625, 0.5006, 0.625, 0.5388, 0.625, 0.681, 0.625, 0.6652, 0.625, 0.6652, 0.625, 0.681, 0.625, 0.5546, 0.625, 0.6652, 0.625, 0.6652, 0.625, 0.5546, 0.625, 0.1954, 0.625, 0.08477, 0.625, 0.08477, 0.625, 0.1954, 0.625, 0.5546, 0.625, 0.6652, 0.625, 0.6652, 0.625, 0.5546, 0.625, 0.5, 0.625, 0.5, 0.625, 0.5, 0.625, 0.5, 0.375, 0.681, 0.375, 0.6652, 0.375, 0.6652, 0.375, 0.681, 0.375, 0.5546, 0.625, 0.5546, 0.625, 0.6652, 0.375, 0.6652, 0.625, 0.06904, 0.625, 0.08477, 0.625, 0.08477, 0.625, 0.06904, 0.625, 0.5, 0.625, 0.5, 0.625, 0.5, 0.625, 0.5, 0.125, 0.5546, 0.125, 0.6652, 0.125, 0.6652, 0.125, 0.5546, 0.125, 0.5546, 0.375, 0.5546, 0.375, 0.6652, 0.125, 0.6652, 0.625, 0.5546, 0.875, 0.5546, 0.875, 0.6652, 0.625, 0.6652, 0.875, 0.75, 0.875, 0.681, 0.875, 0.681, 0.875, 0.75, 0.375, 0.0, 0.625, 0.0, 0.625, 0.06904, 0.375, 0.06904, 0.375, 0.75, 0.375, 0.681, 0.375, 0.681, 0.375, 0.75, 0.875, 0.75, 0.875, 0.681, 0.875, 0.681, 0.875, 0.75, 0.625, 0.75, 0.625, 0.681, 0.625, 0.681, 0.625, 0.75, 0.625, 0.6652, 0.625, 0.681, 0.625, 0.681, 0.625, 0.6652, 0.625, 0.5, 0.625, 0.5, 0.625, 0.5, 0.625, 0.5, 0.625, 0.6652, 0.625, 0.681, 0.625, 0.681, 0.625, 0.6652, 0.375, 0.6652, 0.625, 0.6652, 0.625, 0.681, 0.375, 0.681, 0.125, 0.6652, 0.125, 0.681, 0.125, 0.681, 0.125, 0.6652, 0.125, 0.6652, 0.375, 0.6652, 0.375, 0.681, 0.125, 0.681, 0.625, 0.6652, 0.875, 0.6652, 0.875, 0.681, 0.625, 0.681, 0.625, 0.5006, 0.875, 0.5006, 0.875, 0.5388, 0.625, 0.5388, 0.125, 0.5006, 0.375, 0.5006, 0.375, 0.5388, 0.125, 0.5388, 0.125, 0.5006, 0.125, 0.5388, 0.125, 0.5388, 0.125, 0.5006, 0.375, 0.5006, 0.625, 0.5006, 0.625, 0.5388, 0.375, 0.5388, 0.625, 0.5006, 0.625, 0.5388, 0.625, 0.5388, 0.625, 0.5006, 0.625, 0.2494, 0.625, 0.2112, 0.625, 0.2112, 0.625, 0.2494, 0.625, 0.5006, 0.625, 0.5388, 0.625, 0.5388, 0.625, 0.5006, 0.625, 0.25, 0.625, 0.25, 0.625, 0.25, 0.625, 0.25, 0.875, 0.5546, 0.875, 0.5388, 0.875, 0.5388, 0.875, 0.5546, 0.375, 0.5546, 0.375, 0.5388, 0.375, 0.5388, 0.375, 0.5546, 0.375, 0.1954, 0.625, 0.1954, 0.625, 0.2112, 0.375, 0.2112, 0.875, 0.5546, 0.875, 0.5388, 0.875, 0.5388, 0.875, 0.5546, 0.875, 0.6652, 0.875, 0.5546, 0.875, 0.5546, 0.875, 0.6652, 0.375, 0.08477, 0.625, 0.08477, 0.625, 0.1954, 0.375, 0.1954, 0.375, 0.6652, 0.375, 0.5546, 0.375, 0.5546, 0.375, 0.6652, 0.875, 0.6652, 0.875, 0.5546, 0.875, 0.5546, 0.875, 0.6652, 0.625, 0.6652, 0.625, 0.5546, 0.625, 0.5546, 0.625, 0.6652, 0.625, 0.5388, 0.875, 0.5388, 0.875, 0.5546, 0.625, 0.5546, 0.125, 0.5388, 0.375, 0.5388, 0.375, 0.5546, 0.125, 0.5546, 0.125, 0.5388, 0.125, 0.5546, 0.125, 0.5546, 0.125, 0.5388, 0.625, 0.5388, 0.625, 0.5546, 0.625, 0.5546, 0.625, 0.5388, 0.875, 0.5, 0.875, 0.5, 0.875, 0.5, 0.875, 0.5, 0.625, 0.2112, 0.625, 0.1954, 0.625, 0.1954, 0.625, 0.2112, 0.875, 0.5, 0.875, 0.5, 0.875, 0.5, 0.875, 0.5, 0.625, 0.5, 0.625, 0.5, 0.625, 0.5, 0.625, 0.5, 0.875, 0.5, 0.875, 0.5, 0.875, 0.5, 0.875, 0.5, 0.625, 0.5, 0.625, 0.5, 0.625, 0.5, 0.625, 0.5, 0.625, 0.5, 0.625, 0.5, 0.625, 0.5, 0.625, 0.5, 0.625, 0.5, 0.625, 0.5, 0.625, 0.5, 0.625, 0.5, 0.625, 0.5, 0.625, 0.5, 0.625, 0.5, 0.625, 0.5, 0.625, 0.5, 0.375, 0.5, 0.375, 0.5, 0.625, 0.5, 0.625, 0.5, 0.3749, 0.5, 0.3749, 0.5, 0.625, 0.5, 0.375, 0.5, 0.375, 0.5, 0.375, 0.5, 0.375, 0.5, 0.375, 0.5, 0.375, 0.5, 0.375, 0.5, 0.375, 0.5, 0.375, 0.5, 0.375, 0.5, 0.3749, 0.5, 0.375, 0.5, 0.625, 0.5, 0.625, 0.5, 0.625, 0.5, 0.625, 0.5, 0.625, 0.5, 0.625, 0.5, 0.625, 0.5, 0.625, 0.5, 0.375, 0.5, 0.375, 0.5, 0.375, 0.5, 0.375, 0.5, 0.375, 0.5, 0.375, 0.5, 0.375, 0.5, 0.375, 0.5, 0.375, 0.5, 0.625, 0.5, 0.625, 0.5, 0.375, 0.5, 0.625, 0.5, 0.375, 0.5, 0.375, 0.5, 0.625, 0.5, 0.625, 0.5, 0.625, 0.5, 0.625, 0.5, 0.625, 0.5, 0.625, 0.5, 0.625, 0.5, 0.625, 0.5, 0.625, 0.5, 0.625, 0.5, 0.625, 0.5, 0.625, 0.5, 0.625, 0.5, 0.625, 0.5, 0.625, 0.5, 0.625, 0.5, 0.625, 0.5, 0.625, 0.5, 0.625, 0.5, 0.625, 0.5, 0.625, 0.5, 0.625, 0.5, 0.625, 0.5, 0.625, 0.5, 0.625, 0.5, 0.375, 0.5, 0.375, 0.5, 0.375, 0.5, 0.3749, 0.5, 0.875, 0.681, 0.625, 0.06904, 0.625, 0.06904, 0.875, 0.681, 0.875, 0.6652, 0.625, 0.08477, 0.625, 0.06904, 0.875, 0.681, 0.375, 0.5, 0.375, 0.5, 0.375, 0.5, 0.375, 0.5, 0.625, 0.5, 0.375, 0.5, 0.375, 0.5, 0.625, 0.5, 0.625, 0.5, 0.625, 0.5, 0.625, 0.5, 0.625, 0.5, 0.375, 0.5, 0.375, 0.5, 0.375, 0.5, 0.375, 0.5, 0.625, 0.5, 0.625, 0.5, 0.625, 0.5, 0.625, 0.5, 0.375, 0.5, 0.375, 0.5, 0.375, 0.5, 0.375, 0.5, 0.375, 0.5, 0.625, 0.5, 0.625, 0.5, 0.375, 0.5, 0.625, 0.5, 0.625, 0.5, 0.625, 0.5, 0.625, 0.5, 0.625, 0.5, 0.625, 0.5, 0.625, 0.5, 0.625, 0.5, 0.375, 0.5, 0.375, 0.5, 0.375, 0.5, 0.375, 0.5, 0.375, 0.5, 0.375, 0.5, 0.375, 0.5, 0.375, 0.5, 0.375, 0.5, 0.375, 0.5, 0.375, 0.5, 0.375, 0.5, 0.625, 0.5, 0.625, 0.5, 0.625, 0.5, 0.625, 0.5, 0.625, 0.5, 0.625, 0.5, 0.625, 0.5, 0.625, 0.5, 0.375, 0.5, 0.375, 0.5, 0.375, 0.5, 0.375, 0.5, 0.625, 0.5, 0.375, 0.5, 0.375, 0.5, 0.625, 0.5, 0.625, 0.5, 0.625, 0.5, 0.625, 0.5, 0.625, 0.5, 0.875, 0.6652, 0.875, 0.6652, 0.875, 0.6652, 0.875, 0.6652, 0.375, 0.5, 0.625, 0.5, 0.625, 0.5, 0.375, 0.5, 0.625, 0.5, 0.625, 0.5, 0.625, 0.5, 0.625, 0.5, 0.625, 0.5, 0.625, 0.5, 0.625, 0.5, 0.625, 0.5, 0.375, 0.5, 0.375, 0.5, 0.375, 0.5, 0.375, 0.5, 0.625, 0.5, 0.625, 0.5, 0.625, 0.5, 0.625, 0.5, 0.375, 0.5, 0.375, 0.5, 0.375, 0.5, 0.375, 0.5, 0.625, 0.5, 0.625, 0.5, 0.625, 0.5, 0.625, 0.5, 0.375, 0.5, 0.375, 0.5, 0.375, 0.5, 0.375, 0.5, 0.625, 0.5, 0.625, 0.5, 0.625, 0.5, 0.625, 0.5, 0.625, 0.5, 0.625, 0.5, 0.625, 0.5, 0.625, 0.5, 0.625, 0.5546, 0.625, 0.5546, 0.625, 0.5388, 0.625, 0.5388, 0.625, 0.5, 0.625, 0.5, 0.625, 0.5, 0.625, 0.5, 0.625, 0.5546, 0.625, 0.5546, 0.625, 0.5546, 0.625, 0.5546, 0.375, 0.5, 0.375, 0.5, 0.375, 0.5, 0.375, 0.5, 0.375, 0.5, 0.625, 0.5, 0.625, 0.5, 0.375, 0.5, 0.375, 0.5, 0.375, 0.5, 0.375, 0.5, 0.375, 0.5, 0.625, 0.5, 0.375, 0.5, 0.375, 0.5, 0.625, 0.5, 0.625, 0.5, 0.625, 0.5, 0.625, 0.5, 0.625, 0.5, 0.375, 0.5, 0.375, 0.5, 0.375, 0.5, 0.375, 0.5, 0.625, 0.5, 0.625, 0.5, 0.625, 0.5, 0.625, 0.5, 0.625, 0.5, 0.625, 0.5, 0.625, 0.5, 0.625, 0.5, 0.375, 0.5, 0.375, 0.5, 0.375, 0.5, 0.375, 0.5, 0.625, 0.5, 0.625, 0.5, 0.625, 0.5, 0.625, 0.5, 0.625, 0.5, 0.625, 0.5, 0.625, 0.5, 0.625, 0.5, 0.625, 0.5, 0.625, 0.5, 0.625, 0.5, 0.625, 0.5, 0.375, 0.5, 0.375, 0.5, 0.375, 0.5, 0.375, 0.5, 0.625, 0.5, 0.625, 0.5, 0.625, 0.5, 0.625, 0.5, 0.375, 0.5, 0.375, 0.5, 0.375, 0.5, 0.375, 0.5, 0.625, 0.5388, 0.625, 0.5388, 0.625, 0.5388, 0.625, 0.5388, 0.625, 0.5, 0.625, 0.5, 0.625, 0.5, 0.625, 0.5, 0.625, 0.5, 0.625, 0.5, 0.625, 0.5, 0.625, 0.5, 0.375, 0.5, 0.625, 0.5, 0.625, 0.5, 0.375, 0.5, 0.375, 0.5, 0.375, 0.5, 0.375, 0.5, 0.375, 0.5, 0.625, 0.5, 0.375, 0.5, 0.375, 0.5, 0.625, 0.5, 0.375, 0.5, 0.375, 0.5, 0.375, 0.5, 0.375, 0.5, 0.625, 0.5, 0.625, 0.5, 0.625, 0.5, 0.625, 0.5, 0.625, 0.5, 0.625, 0.5, 0.625, 0.5, 0.625, 0.5, 0.625, 0.5, 0.625, 0.5, 0.625, 0.5, 0.625, 0.5, 0.625, 0.5, 0.625, 0.5, 0.625, 0.5, 0.625, 0.5, 0.625, 0.5, 0.625, 0.5, 0.625, 0.5, 0.625, 0.5, 0.625, 1.0, 0.375, 1.0, 0.375, 1.0, 0.625, 1.0, 0.625, 1.0, 0.625, 1.0, 0.625, 1.0, 0.625, 1.0, 0.375, 1.0, 0.625, 1.0, 0.625, 1.0, 0.375, 1.0, 0.625, 0.75, 0.375, 0.75, 0.375, 0.75, 0.625, 0.75, 0.625, 0.75, 0.625, 0.75, 0.625, 0.75, 0.625, 0.75, 0.125, 0.75, 0.125, 0.75, 0.125, 0.75, 0.125, 0.75, 0.625, 0.75, 0.625, 0.75, 0.625, 0.75, 0.625, 0.75, 0.875, 0.75, 0.875, 0.75, 0.875, 0.75, 0.875, 0.75, 0.625, 0.0, 0.625, 0.0, 0.625, 0.0, 0.625, 0.0, 0.125, 0.75, 0.375, 0.75, 0.375, 0.75, 0.125, 0.75, 0.625, 0.75, 0.625, 0.75, 0.625, 0.75, 0.625, 0.75, 0.875, 0.75, 0.875, 0.75, 0.875, 0.75, 0.875, 0.75, 0.875, 0.75, 0.875, 0.75, 0.875, 0.75, 0.875, 0.75, 0.875, 0.75, 0.875, 0.75, 0.875, 0.75, 0.875, 0.75, 0.625, 1.0, 0.625, 1.0, 0.625, 1.0, 0.625, 1.0, 0.875, 0.75, 0.875, 0.75, 0.875, 0.75, 0.875, 0.75, 0.625, 0.75, 0.625, 0.75, 0.625, 0.75, 0.625, 0.75, 0.625, 0.75, 0.625, 0.75, 0.625, 0.75, 0.625, 0.75, 0.625, 0.75, 0.625, 0.75, 0.625, 0.75, 0.625, 0.75, 0.625, 0.75, 0.625, 0.75, 0.625, 0.75, 0.625, 0.75, 0.625, 0.75, 0.625, 0.75, 0.625, 0.75, 0.625, 0.75, 0.625, 0.75, 0.625, 0.75, 0.625, 0.75, 0.625, 0.75, 0.625, 0.75, 0.625, 0.75, 0.625, 0.75, 0.625, 0.75, 0.625, 0.75, 0.625, 0.75, 0.625, 0.75, 0.625, 0.75, 0.875, 0.75, 0.875, 0.75, 0.875, 0.75, 0.875, 0.75, 0.875, 0.75, 0.875, 0.75, 0.875, 0.75, 0.875, 0.75, 0.875, 0.75, 0.875, 0.75, 0.875, 0.75, 0.875, 0.75, 0.875, 0.75, 0.875, 0.75, 0.875, 0.75, 0.875, 0.75, 0.625, 0.75, 0.625, 0.75, 0.625, 0.75, 0.625, 0.75, 0.625, 0.75, 0.625, 0.75, 0.625, 0.75, 0.625, 0.75, 0.625, 0.75, 0.625, 0.75, 0.625, 0.75, 0.625, 0.75, 0.625, 0.75, 0.625, 0.75, 0.625, 0.75, 0.625, 0.75, 0.625, 1.0, 0.625, 1.0, 0.625, 1.0, 0.625, 1.0, 0.875, 0.75, 0.875, 0.75, 0.875, 0.75, 0.875, 0.75, 0.875, 0.75, 0.875, 0.75, 0.875, 0.75, 0.875, 0.75, 0.625, 1.0, 0.625, 1.0, 0.625, 1.0, 0.625, 1.0, 0.875, 0.6652, 0.625, 0.08477, 0.875, 0.6652, 0.875, 0.6652, 0.875, 0.6652, 0.875, 0.6652, 0.875, 0.6652, 0.875, 0.6652, 0.625, 0.08477, 0.625, 0.08477, 0.625, 0.08477, 0.625, 0.08477, 0.625, 0.08477, 0.875, 0.6652, 0.875, 0.6652, 0.625, 0.08477, 0.875, 0.681, 0.875, 0.681, 0.625, 0.06904, 0.875, 0.681, 0.625, 0.06904, 0.625, 0.06904, 0.625, 0.06904, 0.625, 0.06904, 0.875, 0.681, 0.875, 0.681, 0.875, 0.681, 0.875, 0.681, 0.875, 0.681, 0.875, 0.681, 0.875, 0.681, 0.875, 0.681, 0.625, 0.08477, 0.625, 0.08477, 0.625, 0.08477, 0.625, 0.08477, 0.625, 0.08477, 0.625, 0.08477, 0.625, 0.08477, 0.625, 0.08477, 0.875, 0.6652, 0.875, 0.6652, 0.875, 0.6652, 0.875, 0.6652, 0.625, 0.08477, 0.875, 0.6652, 0.875, 0.6652, 0.625, 0.08477, 0.625, 0.06904, 0.625, 0.06904, 0.625, 0.06904, 0.625, 0.06904, 0.875, 0.681, 0.875, 0.681, 0.875, 0.681, 0.875, 0.681, 0.625, 0.06904, 0.625, 0.06904, 0.625, 0.06904, 0.625, 0.06904, 0.875, 0.681, 0.625, 0.06904, 0.625, 0.06904, 0.875, 0.681, 0.625, 0.5, 0.625, 0.5, 0.625, 0.5, 0.625, 0.5, 0.625, 0.5, 0.625, 0.5, 0.625, 0.5, 0.625, 0.5, 0.625, 0.5, 0.625, 0.5, 0.625, 0.5, 0.625, 0.5, 0.625, 0.5, 0.625, 0.5, 0.625, 0.5, 0.625, 0.5, 0.625, 0.5, 0.625, 0.5, 0.625, 0.5, 0.625, 0.5, 0.625, 0.5, 0.625, 0.5, 0.625, 0.5, 0.625, 0.5, 0.625, 0.5, 0.625, 0.5, 0.625, 0.5, 0.625, 0.5, 0.625, 0.5, 0.625, 0.5, 0.625, 0.5, 0.625, 0.5, 0.625, 0.5, 0.625, 0.5, 0.625, 0.5, 0.625, 0.5, 0.625, 0.5, 0.625, 0.5, 0.625, 0.5, 0.625, 0.5, 0.625, 0.5, 0.625, 0.5, 0.625, 0.5, 0.625, 0.5, 0.625, 0.5, 0.625, 0.5, 0.625, 0.5, 0.625, 0.5, 0.625, 0.5, 0.625, 0.5, 0.625, 0.5, 0.625, 0.5, 0.625, 0.5, 0.625, 0.5, 0.625, 0.5, 0.625, 0.5, 0.625, 0.5, 0.625, 0.5, 0.625, 0.5, 0.625, 0.5, 0.625, 0.5, 0.625, 0.5, 0.625, 0.5, 0.625, 0.5, 0.625, 0.5, 0.625, 0.5, 0.625, 0.5, 0.625, 0.5, 0.625, 0.5, 0.625, 0.5, 0.625, 0.5, 0.625, 0.5, 0.625, 0.5, 0.625, 0.5, 0.625, 0.5, 0.625, 0.5, 0.625, 0.5, 0.625, 0.5, 0.625, 0.5, 0.625, 0.5, 0.625, 0.5, 0.625, 0.5, 0.625, 0.5, 0.625, 0.5, 0.625, 0.5, 0.625, 0.5, 0.625, 0.5, 0.625, 0.5, 0.625, 0.5, 0.625, 0.5, 0.625, 0.5, 0.625, 0.5, 0.625, 0.5, 0.625, 0.5, 0.625, 0.5, 0.625, 0.5, 0.375, 0.5, 0.625, 0.5, 0.625, 0.5, 0.375, 0.5, 0.625, 0.5, 0.625, 0.5, 0.625, 0.5, 0.625, 0.5, 0.625, 0.5, 0.625, 0.5, 0.625, 0.5, 0.625, 0.5, 0.625, 0.5, 0.625, 0.5, 0.625, 0.5, 0.625, 0.5, 0.625, 0.5, 0.625, 0.5, 0.625, 0.5, 0.625, 0.5, 0.625, 0.5, 0.625, 0.5, 0.625, 0.5, 0.625, 0.5, 0.375, 0.5, 0.625, 0.5, 0.625, 0.5, 0.375, 0.5, 0.375, 0.5, 0.375, 0.5, 0.375, 0.5, 0.375, 0.5, 0.625, 0.5388, 0.625, 0.5388, 0.625, 0.5388, 0.625, 0.5388, 0.625, 0.5388, 0.625, 0.5388, 0.625, 0.5388, 0.625, 0.5388, 0.625, 0.5388, 0.625, 0.5388, 0.625, 0.5388, 0.625, 0.5388, 0.625, 0.5546, 0.625, 0.5546, 0.625, 0.5546, 0.625, 0.5546, 0.625, 0.5546, 0.625, 0.5546, 0.625, 0.5546, 0.625, 0.5546, 0.625, 0.5546, 0.625, 0.5546, 0.625, 0.5546, 0.625, 0.5546, 0.625, 0.5546, 0.625, 0.5546, 0.625, 0.5546, 0.625, 0.5546, 0.625, 0.5546, 0.625, 0.5546, 0.625, 0.5546, 0.625, 0.5546, 0.625, 0.5546, 0.625, 0.5546, 0.625, 0.5546, 0.625, 0.5546, 0.625, 0.5388, 0.625, 0.5388, 0.625, 0.5388, 0.625, 0.5388, 0.625, 0.5388, 0.625, 0.5388, 0.625, 0.5388, 0.625, 0.5388, 0.625, 0.5546, 0.625, 0.5546, 0.625, 0.5546, 0.625, 0.5546, 0.625, 0.5388, 0.625, 0.5388, 0.625, 0.5388, 0.625, 0.5388, 0.625, 0.5388, 0.625, 0.5388, 0.625, 0.5388, 0.625, 0.5388, 0.625, 0.5388, 0.625, 0.5388, 0.625, 0.5388, 0.625, 0.5388, 0.625, 0.5546, 0.625, 0.5546, 0.625, 0.5546, 0.625, 0.5546, 0.625, 0.5, 0.625, 0.5, 0.625, 0.5, 0.625, 0.5, 0.625, 0.5, 0.625, 0.5, 0.625, 0.5, 0.625, 0.5, 0.625, 0.5, 0.625, 0.5, 0.625, 0.5, 0.625, 0.5, 0.625, 0.5, 0.625, 0.5, 0.625, 0.5, 0.625, 0.5, 0.625, 0.5, 0.625, 0.5, 0.625, 0.5, 0.625, 0.5, 0.625, 0.5, 0.625, 0.5, 0.625, 0.5, 0.625, 0.5, 0.625, 0.5, 0.625, 0.5, 0.625, 0.5, 0.625, 0.5, 0.625, 0.5, 0.625, 0.5, 0.625, 0.5, 0.625, 0.5, 0.625, 0.5, 0.625, 0.5, 0.625, 0.5, 0.625, 0.5, 0.625, 0.5, 0.625, 0.5, 0.625, 0.5, 0.625, 0.5, 0.625, 0.5, 0.625, 0.5, 0.625, 0.5, 0.625, 0.5, 0.625, 0.5, 0.625, 0.5, 0.625, 0.5, 0.625, 0.5, 0.625, 0.5, 0.625, 0.5, 0.625, 0.5, 0.625, 0.5, 0.625, 0.5, 0.625, 0.5, 0.625, 0.5, 0.625, 0.5, 0.625, 0.5, 0.625, 0.5, 0.625, 0.5, 0.625, 0.5, 0.625, 0.5, 0.625, 0.5, 0.625, 0.5, 0.625, 0.5, 0.625, 0.75, 0.625, 0.75, 0.625, 0.75, 0.625, 0.75, 0.125, 0.75, 0.375, 0.75, 0.375, 0.75, 0.125, 0.75, 0.375, 0.75, 0.375, 0.75, 0.375, 0.75, 0.375, 0.75, 0.625, 0.75, 0.875, 0.75, 0.875, 0.75, 0.625, 0.75, 0.375, 0.75, 0.375, 0.75, 0.375, 0.75, 0.375, 0.75, 0.375, 0.75, 0.625, 0.75, 0.625, 0.75, 0.375, 0.75, 0.625, 0.75, 0.625, 0.75, 0.625, 0.75, 0.625, 0.75, 0.625, 1.0, 0.375, 1.0, 0.375, 1.0, 0.625, 1.0, 0.875, 0.75, 0.875, 0.75, 0.875, 0.75, 0.875, 0.75, 0.125, 0.75, 0.125, 0.75, 0.125, 0.75, 0.125, 0.75, 0.125, 0.75, 0.375, 0.75, 0.375, 0.75, 0.125, 0.75, 0.875, 0.75, 0.875, 0.75, 0.875, 0.75, 0.875, 0.75, 0.625, 1.0, 0.625, 1.0, 0.625, 1.0, 0.625, 1.0, 0.875, 0.75, 0.875, 0.75, 0.875, 0.75, 0.875, 0.75, 0.625, 1.0, 0.625, 1.0, 0.625, 1.0, 0.625, 1.0, 0.875, 0.75, 0.875, 0.75, 0.875, 0.75, 0.875, 0.75, 0.625, 0.75, 0.625, 0.75, 0.625, 0.75, 0.625, 0.75, 0.625, 0.75, 0.625, 0.75, 0.625, 0.75, 0.625, 0.75, 0.625, 0.75, 0.625, 0.75, 0.625, 0.75, 0.625, 0.75, 0.625, 0.75, 0.625, 0.75, 0.625, 0.75, 0.625, 0.75, 0.625, 1.0, 0.375, 1.0, 0.375, 1.0, 0.625, 1.0, 0.375, 0.75, 0.375, 0.75, 0.375, 0.75, 0.375, 0.75, 0.125, 0.75, 0.125, 0.75, 0.125, 0.75, 0.125, 0.75, 0.625, 1.0, 0.375, 1.0, 0.375, 1.0, 0.625, 1.0, 0.375, 0.75, 0.625, 0.75, 0.625, 0.75, 0.375, 0.75, 0.375, 0.75, 0.625, 0.75, 0.625, 0.75, 0.375, 0.75, 0.625, 0.75, 0.625, 0.75, 0.625, 0.75, 0.625, 0.75, 0.625, 0.75, 0.625, 0.75, 0.625, 0.75, 0.625, 0.75, 0.375, 0.75, 0.625, 0.75, 0.625, 1.0, 0.375, 1.0, 0.625, 0.75, 0.375, 0.75, 0.375, 0.75, 0.625, 0.75, 0.375, 1.0, 0.625, 1.0, 0.625, 1.0, 0.375, 1.0, 0.375, 1.0, 0.625, 1.0, 0.625, 1.0, 0.375, 1.0, 0.625, 0.75, 0.375, 0.75, 0.375, 0.75, 0.625, 0.75, 0.625, 0.75, 0.625, 0.75, 0.625, 0.75, 0.625, 0.75, 0.375, 0.75, 0.625, 0.75, 0.625, 0.75, 0.375, 0.75, 0.625, 0.75, 0.875, 0.75, 0.875, 0.75, 0.625, 0.75, 0.125, 0.75, 0.125, 0.75, 0.125, 0.75, 0.125, 0.75, 0.125, 0.75, 0.125, 0.75, 0.125, 0.75, 0.125, 0.75, 0.375, 0.75, 0.375, 0.75, 0.375, 0.75, 0.375, 0.75, 0.625, 0.75, 0.625, 0.75, 0.625, 0.75, 0.625, 0.75, 0.625, 0.75, 0.625, 0.75, 0.625, 0.75, 0.625, 0.75, 0.875, 0.75, 0.875, 0.75, 0.875, 0.75, 0.875, 0.75, 0.625, 0.75, 0.625, 0.75, 0.625, 0.75, 0.625, 0.75, 0.875, 0.75, 0.875, 0.75, 0.875, 0.75, 0.875, 0.75, 0.875, 0.75, 0.875, 0.75, 0.875, 0.75, 0.875, 0.75, 0.625, 0.75, 0.625, 0.75, 0.625, 0.75, 0.625, 0.75, 0.625, 0.75, 0.875, 0.75, 0.875, 0.75, 0.625, 0.75, 0.625, 1.0, 0.625, 1.0, 0.625, 1.0, 0.625, 1.0, 0.625, 1.0, 0.625, 1.0, 0.625, 1.0, 0.625, 1.0, 0.625, 1.0, 0.625, 0.75, 0.625, 0.75, 0.625, 1.0, 0.625, 0.75, 0.625, 0.75, 0.625, 0.75, 0.625, 0.75, 0.625, 1.0, 0.625, 1.0, 0.625, 1.0, 0.625, 1.0, 0.625, 1.0, 0.625, 1.0, 0.625, 1.0, 0.625, 1.0, 0.625, 0.75, 0.625, 0.75, 0.625, 0.75, 0.625, 0.75, 0.625, 1.0, 0.625, 1.0, 0.625, 1.0, 0.625, 1.0, 0.875, 0.75, 0.875, 0.75, 0.875, 0.75, 0.875, 0.75, 0.125, 0.6652, 0.125, 0.6652, 0.125, 0.6652, 0.125, 0.6652, 0.125, 0.6652, 0.125, 0.6652, 0.125, 0.6652, 0.125, 0.6652, 0.125, 0.6652, 0.125, 0.681, 0.125, 0.681, 0.125, 0.6652, 0.125, 0.681, 0.125, 0.681, 0.125, 0.681, 0.125, 0.681, 0.375, 0.06904, 0.625, 0.06904, 0.625, 0.06904, 0.375, 0.06904, 0.625, 0.06904, 0.625, 0.06904, 0.625, 0.06904, 0.625, 0.06904, 0.125, 0.6652, 0.125, 0.6652, 0.125, 0.6652, 0.125, 0.6652, 0.375, 0.06904, 0.625, 0.06904, 0.625, 0.06904, 0.375, 0.06904, 0.125, 0.6652, 0.125, 0.6652, 0.125, 0.6652, 0.125, 0.6652, 0.625, 0.08477, 0.625, 0.08477, 0.625, 0.08477, 0.625, 0.08477, 0.625, 0.08477, 0.375, 0.08477, 0.375, 0.08477, 0.625, 0.08477, 0.125, 0.681, 0.125, 0.681, 0.125, 0.681, 0.125, 0.681, 0.625, 0.06904, 0.625, 0.06904, 0.625, 0.06904, 0.625, 0.06904, 0.875, 0.681, 0.875, 0.681, 0.875, 0.681, 0.875, 0.681, 0.625, 0.06904, 0.625, 0.06904, 0.625, 0.06904, 0.625, 0.06904, 0.625, 0.06904, 0.625, 0.06904, 0.625, 0.06904, 0.625, 0.06904, 0.625, 0.08477, 0.625, 0.08477, 0.625, 0.08477, 0.625, 0.08477, 0.625, 0.08477, 0.625, 0.08477, 0.625, 0.08477, 0.625, 0.08477, 0.625, 0.08477, 0.625, 0.08477, 0.625, 0.08477, 0.625, 0.08477, 0.875, 0.6652, 0.875, 0.6652, 0.875, 0.6652, 0.875, 0.6652, 0.625, 0.08477, 0.375, 0.08477, 0.375, 0.08477, 0.625, 0.08477, 0.125, 0.681, 0.125, 0.681, 0.125, 0.681, 0.125, 0.681, 0.625, 0.08477, 0.625, 0.08477, 0.625, 0.08477, 0.625, 0.08477, 0.625, 0.08477, 0.375, 0.08477, 0.375, 0.08477, 0.625, 0.08477, 0.375, 0.06904, 0.625, 0.06904, 0.625, 0.06904, 0.375, 0.06904, 0.125, 0.681, 0.125, 0.681, 0.125, 0.681, 0.125, 0.681, 0.625, 0.06904, 0.625, 0.06904, 0.625, 0.06904, 0.625, 0.06904, 0.625, 0.08477, 0.625, 0.08477, 0.625, 0.08477, 0.625, 0.08477, 0.375, 0.06904, 0.625, 0.06904, 0.625, 0.08477, 0.375, 0.08477, 0.625, 0.06904, 0.375, 0.06904, 0.375, 0.06904, 0.625, 0.06904, 0.375, 0.08477, 0.625, 0.08477, 0.625, 0.08477, 0.375, 0.08477, 0.375, 0.08477, 0.625, 0.08477, 0.625, 0.08477, 0.375, 0.08477, 0.625, 0.06904, 0.375, 0.06904, 0.375, 0.06904, 0.625, 0.06904, 0.625, 0.06904, 0.625, 0.06904, 0.625, 0.06904, 0.625, 0.06904, 0.625, 0.08477, 0.375, 0.08477, 0.375, 0.08477, 0.625, 0.08477, 0.625, 0.08477, 0.625, 0.08477, 0.625, 0.08477, 0.625, 0.08477, 0.625, 0.08477, 0.625, 0.08477, 0.625, 0.08477, 0.625, 0.08477, 0.375, 0.06904, 0.625, 0.06904, 0.625, 0.06904, 0.375, 0.06904, 0.625, 0.06904, 0.625, 0.06904, 0.625, 0.06904, 0.625, 0.06904, 0.125, 0.6652, 0.125, 0.681, 0.125, 0.681, 0.125, 0.6652, 0.625, 0.08477, 0.625, 0.08477, 0.625, 0.08477, 0.625, 0.08477, 0.625, 0.08477, 0.625, 0.08477, 0.625, 0.08477, 0.625, 0.08477, 0.625, 0.06904, 0.625, 0.06904, 0.625, 0.06904, 0.625, 0.06904, 0.625, 0.06904, 0.625, 0.08477, 0.625, 0.08477, 0.625, 0.06904, 0.625, 0.06904, 0.625, 0.06904, 0.625, 0.06904, 0.625, 0.06904, 0.625, 0.06904, 0.625, 0.06904, 0.625, 0.06904, 0.625, 0.06904, 0.625, 0.08477, 0.625, 0.08477, 0.625, 0.08477, 0.625, 0.08477, 0.625, 0.08477, 0.625, 0.08477, 0.625, 0.08477, 0.625, 0.08477, 0.625, 0.08477, 0.625, 0.06904, 0.625, 0.06904, 0.625, 0.08477, 0.625, 0.06904, 0.625, 0.06904, 0.625, 0.06904, 0.625, 0.06904, 0.625, 0.06904, 0.625, 0.06904, 0.625, 0.06904, 0.625, 0.06904, 0.625, 0.08477, 0.625, 0.08477, 0.625, 0.08477, 0.625, 0.08477, 0.625, 0.06904, 0.625, 0.06904, 0.625, 0.06904, 0.625, 0.06904, 0.625, 0.08477, 0.625, 0.08477, 0.625, 0.08477, 0.625, 0.08477, 0.625, 0.06904, 0.625, 0.06904, 0.625, 0.06904, 0.625, 0.06904, 0.625, 0.06904, 0.625, 0.08477, 0.625, 0.08477, 0.625, 0.06904, 0.625, 0.5546, 0.375, 0.5546, 0.375, 0.5546, 0.625, 0.5546, 0.375, 0.5546, 0.375, 0.5388, 0.375, 0.5388, 0.375, 0.5546, 0.375, 0.5388, 0.375, 0.5388, 0.375, 0.5388, 0.375, 0.5388, 0.625, 0.5546, 0.625, 0.5546, 0.625, 0.5546, 0.625, 0.5546, 0.375, 0.5388, 0.375, 0.5388, 0.375, 0.5388, 0.375, 0.5388, 0.625, 0.5388, 0.625, 0.5388, 0.625, 0.5388, 0.625, 0.5388, 0.375, 0.5388, 0.625, 0.5388, 0.625, 0.5388, 0.375, 0.5388, 0.375, 0.5546, 0.375, 0.5388, 0.375, 0.5388, 0.375, 0.5546, 0.625, 0.5388, 0.625, 0.5388, 0.625, 0.5388, 0.625, 0.5388, 0.375, 0.5546, 0.375, 0.5546, 0.375, 0.5546, 0.375, 0.5546, 0.625, 0.5388, 0.625, 0.5388, 0.625, 0.5388, 0.625, 0.5388, 0.625, 0.5546, 0.375, 0.5546, 0.375, 0.5546, 0.625, 0.5546, 0.625, 0.5388, 0.625, 0.5388, 0.625, 0.5388, 0.625, 0.5388, 0.625, 0.5388, 0.625, 0.5388, 0.625, 0.5388, 0.625, 0.5388, 0.625, 0.5388, 0.625, 0.5388, 0.625, 0.5388, 0.625, 0.5388, 0.625, 0.5388, 0.625, 0.5388, 0.625, 0.5388, 0.625, 0.5388, 0.625, 0.5546, 0.625, 0.5546, 0.625, 0.5546, 0.625, 0.5546, 0.625, 0.5546, 0.625, 0.5546, 0.625, 0.5546, 0.625, 0.5546, 0.625, 0.5546, 0.625, 0.5546, 0.625, 0.5546, 0.625, 0.5546, 0.625, 0.5546, 0.625, 0.5546, 0.625, 0.5546, 0.625, 0.5546, 0.625, 0.5546, 0.375, 0.5546, 0.375, 0.5546, 0.625, 0.5546, 0.625, 0.5388, 0.625, 0.5546, 0.625, 0.5546, 0.625, 0.5388, 0.625, 0.5546, 0.375, 0.5546, 0.375, 0.5546, 0.625, 0.5546, 0.375, 0.5546, 0.375, 0.5546, 0.375, 0.5546, 0.375, 0.5546, 0.375, 0.5388, 0.625, 0.5388, 0.625, 0.5388, 0.375, 0.5388, 0.375, 0.5388, 0.375, 0.5388, 0.375, 0.5388, 0.375, 0.5388, 0.625, 0.5546, 0.625, 0.5546, 0.625, 0.5546, 0.625, 0.5546, 0.375, 0.5388, 0.625, 0.5388, 0.625, 0.5388, 0.375, 0.5388, 0.375, 0.5388, 0.625, 0.5388, 0.625, 0.5546, 0.375, 0.5546, 0.625, 0.5388, 0.375, 0.5388, 0.375, 0.5388, 0.625, 0.5388, 0.375, 0.5546, 0.625, 0.5546, 0.625, 0.5546, 0.375, 0.5546, 0.375, 0.5546, 0.625, 0.5546, 0.625, 0.5546, 0.375, 0.5546, 0.625, 0.5388, 0.375, 0.5388, 0.375, 0.5388, 0.625, 0.5388, 0.625, 0.5388, 0.625, 0.5388, 0.625, 0.5388, 0.625, 0.5388, 0.625, 0.5546, 0.625, 0.5546, 0.625, 0.5546, 0.625, 0.5546, 0.375, 0.5546, 0.375, 0.5546, 0.375, 0.5546, 0.375, 0.5546, 0.375, 0.5388, 0.625, 0.5388, 0.625, 0.5388, 0.375, 0.5388, 0.375, 0.5546, 0.375, 0.5546, 0.375, 0.5546, 0.375, 0.5546, 0.375, 0.5388, 0.375, 0.5388, 0.375, 0.5388, 0.375, 0.5388, 0.625, 0.5388, 0.625, 0.5388, 0.625, 0.5388, 0.625, 0.5388, 0.625, 0.5546, 0.625, 0.5546, 0.625, 0.5546, 0.625, 0.5546, 0.625, 0.5388, 0.625, 0.5388, 0.625, 0.5388, 0.625, 0.5388, 0.625, 0.5546, 0.625, 0.5546, 0.625, 0.5546, 0.625, 0.5546, 0.625, 0.5388, 0.625, 0.5388, 0.625, 0.5388, 0.625, 0.5388, 0.625, 0.5388, 0.625, 0.5388, 0.625, 0.5388, 0.625, 0.5388, 0.625, 0.5546, 0.625, 0.5546, 0.625, 0.5546, 0.625, 0.5546, 0.625, 0.5388, 0.625, 0.5546, 0.625, 0.5546, 0.625, 0.5388, 0.625, 0.5546, 0.625, 0.5546, 0.625, 0.5546, 0.625, 0.5546, 0.625, 0.5388, 0.625, 0.5388, 0.625, 0.5388, 0.625, 0.5388, 0.625, 0.5388, 0.625, 0.5388, 0.625, 0.5388, 0.625, 0.5388, 0.625, 0.5546, 0.625, 0.5546, 0.625, 0.5546, 0.625, 0.5546, 0.625, 0.5546, 0.625, 0.5546, 0.625, 0.5546, 0.625, 0.5546, 0.625, 0.5546, 0.625, 0.5546, 0.625, 0.5546, 0.625, 0.5546, 0.625, 0.5388, 0.625, 0.5388, 0.625, 0.5388, 0.625, 0.5388, 0.625, 0.5546, 0.625, 0.5546, 0.625, 0.5546, 0.625, 0.5546, 0.625, 0.5546, 0.625, 0.5388, 0.625, 0.5388, 0.625, 0.5546, 0.625, 0.5, 0.625, 0.5, 0.625, 0.5, 0.625, 0.5, 0.375, 0.5, 0.625, 0.5, 0.625, 0.5, 0.375, 0.5, 0.625, 0.5, 0.625, 0.5, 0.625, 0.5, 0.625, 0.5, 0.3749, 0.5, 0.375, 0.5, 0.375, 0.5, 0.3749, 0.5, 0.625, 0.5, 0.625, 0.5, 0.625, 0.5, 0.625, 0.5, 0.375, 0.5, 0.375, 0.5, 0.375, 0.5, 0.375, 0.5, 0.375, 0.5, 0.625, 0.5, 0.625, 0.5, 0.375, 0.5, 0.625, 0.5, 0.625, 0.5, 0.625, 0.5, 0.625, 0.5, 0.3749, 0.5, 0.3749, 0.5, 0.3749, 0.5, 0.3749, 0.5, 0.625, 0.5, 0.625, 0.5, 0.625, 0.5, 0.625, 0.5, 0.3749, 0.5, 0.3749, 0.5, 0.3749, 0.5, 0.3749, 0.5, 0.625, 0.5, 0.625, 0.5, 0.625, 0.5, 0.625, 0.5, 0.375, 0.5, 0.625, 0.5, 0.625, 0.5, 0.375, 0.5, 0.625, 0.5, 0.625, 0.5, 0.625, 0.5, 0.625, 0.5, 0.375, 0.5, 0.625, 0.5, 0.625, 0.5, 0.375, 0.5, 0.375, 0.5, 0.375, 0.5, 0.375, 0.5, 0.375, 0.5, 0.625, 0.5, 0.3749, 0.5, 0.3749, 0.5, 0.625, 0.5, 0.625, 0.5, 0.3749, 0.5, 0.3749, 0.5, 0.625, 0.5, 0.625, 0.5, 0.625, 0.5, 0.625, 0.5, 0.625, 0.5, 0.375, 0.5, 0.375, 0.5, 0.375, 0.5, 0.375, 0.5, 0.375, 0.5, 0.625, 0.5, 0.625, 0.5, 0.3749, 0.5, 0.625, 0.5, 0.375, 0.5, 0.375, 0.5, 0.625, 0.5, 0.625, 0.5, 0.375, 0.5, 0.375, 0.5, 0.625, 0.5, 0.3749, 0.5, 0.625, 0.5, 0.625, 0.5, 0.3749, 0.5, 0.3749, 0.5, 0.625, 0.5, 0.625, 0.5, 0.3749, 0.5, 0.625, 0.5, 0.625, 0.5, 0.625, 0.5, 0.625, 0.5, 0.625, 0.5, 0.625, 0.5, 0.625, 0.5, 0.625, 0.5, 0.3749, 0.5, 0.3749, 0.5, 0.3749, 0.5, 0.3749, 0.5, 0.3749, 0.5, 0.375, 0.5, 0.375, 0.5, 0.3749, 0.5, 0.625, 0.5, 0.3749, 0.5, 0.3749, 0.5, 0.625, 0.5, 0.3749, 0.5, 0.3749, 0.5, 0.3749, 0.5, 0.3749, 0.5, 0.375, 0.5, 0.375, 0.5, 0.375, 0.5, 0.375, 0.5, 0.625, 0.5, 0.625, 0.5, 0.625, 0.5, 0.625, 0.5, 0.625, 0.5, 0.625, 0.5, 0.625, 0.5, 0.625, 0.5, 0.625, 0.5, 0.625, 0.5, 0.625, 0.5, 0.625, 0.5, 0.625, 0.5, 0.625, 0.5, 0.625, 0.5, 0.625, 0.5, 0.625, 0.5, 0.625, 0.5, 0.625, 0.5, 0.625, 0.5, 0.625, 0.5, 0.625, 0.5, 0.625, 0.5, 0.625, 0.5, 0.625, 0.5, 0.625, 0.5, 0.625, 0.5, 0.625, 0.5, 0.625, 0.5, 0.625, 0.5, 0.625, 0.5, 0.625, 0.5, 0.625, 0.5, 0.625, 0.5, 0.625, 0.5, 0.625, 0.5, 0.625, 0.5, 0.625, 0.5, 0.625, 0.5, 0.625, 0.5, 0.625, 0.5, 0.625, 0.5, 0.625, 0.5, 0.625, 0.5, 0.625, 0.5, 0.625, 0.5, 0.625, 0.5, 0.625, 0.5, 0.625, 0.5, 0.625, 0.5, 0.625, 0.5, 0.625, 0.5, 0.625, 0.5, 0.625, 0.5, 0.625, 0.5, 0.625, 0.5, 0.625, 0.5, 0.625, 0.5, 0.625, 0.5, 0.625, 0.5, 0.625, 0.5, 0.625, 0.5, 0.625, 0.5, 0.625, 0.5, 0.625, 0.5, 0.625, 0.5, 0.625, 0.5, 0.625, 0.5, 0.625, 0.5, 0.625, 0.5, 0.625, 0.5, 0.625, 0.5, 0.625, 0.5, 0.625, 0.5, 0.625, 0.5, 0.625, 0.5, 0.375, 0.5, 0.375, 0.5, 0.375, 0.5, 0.375, 0.5, 0.625, 0.5, 0.625, 0.5, 0.625, 0.5, 0.625, 0.5, 0.625, 0.5, 0.625, 0.5, 0.625, 0.5, 0.625, 0.5, 0.625, 0.5, 0.625, 0.5, 0.625, 0.5, 0.625, 0.5, 0.625, 0.5, 0.625, 0.5, 0.625, 0.5, 0.625, 0.5, 0.625, 0.5, 0.625, 0.5, 0.625, 0.5, 0.625, 0.5, 0.625, 0.5, 0.625, 0.5, 0.625, 0.5, 0.625, 0.5, 0.625, 0.5, 0.625, 0.5, 0.625, 0.5, 0.625, 0.5, 0.625, 0.5, 0.625, 0.5, 0.625, 0.5, 0.625, 0.5, 0.625, 0.5, 0.375, 0.5, 0.375, 0.5, 0.625, 0.5, 0.625, 0.5, 0.625, 0.5, 0.625, 0.5, 0.625, 0.5, 0.625, 0.5, 0.375, 0.5, 0.375, 0.5, 0.625, 0.5, 0.375, 0.5, 0.375, 0.5, 0.375, 0.5, 0.375, 0.5, 0.625, 0.5, 0.375, 0.5, 0.375, 0.5, 0.625, 0.5, 0.375, 0.5, 0.625, 0.5, 0.625, 0.5, 0.375, 0.5, 0.375, 0.5, 0.625, 0.5, 0.625, 0.5, 0.375, 0.5, 0.625, 0.5, 0.625, 0.5, 0.625, 0.5, 0.625, 0.5, 0.375, 0.5, 0.375, 0.5, 0.375, 0.5, 0.375, 0.5, 0.375, 0.5, 0.375, 0.5, 0.375, 0.5, 0.375, 0.5, 0.375, 0.5, 0.375, 0.5, 0.375, 0.5, 0.375, 0.5, 0.625, 0.5, 0.375, 0.5, 0.375, 0.5, 0.625, 0.5, 0.625, 0.5, 0.625, 0.5, 0.625, 0.5, 0.625, 0.5, 0.625, 0.5, 0.625, 0.5, 0.625, 0.5, 0.625, 0.5, 0.625, 0.5, 0.625, 0.5, 0.625, 0.5, 0.625, 0.5, 0.625, 0.5, 0.625, 0.5, 0.625, 0.5, 0.625, 0.5, 0.625, 0.5, 0.625, 0.5, 0.625, 0.5, 0.625, 0.5, 0.625, 0.5, 0.625, 0.5, 0.625, 0.5, 0.625, 0.5, 0.625, 0.5, 0.625, 0.5, 0.625, 0.5, 0.625, 0.5, 0.625, 0.5, 0.625, 0.5, 0.625, 0.5, 0.625, 0.5, 0.625, 0.5, 0.625, 0.5, 0.625, 0.5, 0.625, 0.5, 0.625, 0.5, 0.625, 0.5, 0.625, 0.5, 0.625, 0.5, 0.625, 0.5, 0.625, 0.5, 0.625, 0.5, 0.625, 0.5, 0.625, 0.5, 0.625, 0.5, 0.625, 0.5, 0.625, 0.5, 0.625, 0.5, 0.625, 0.5, 0.625, 0.5, 0.625, 0.5, 0.625, 0.5, 0.625, 0.5, 0.625, 0.5, 0.625, 0.5, 0.625, 0.5, 0.625, 0.5, 0.625, 0.5, 0.625, 0.5, 0.625, 0.5, 0.625, 0.5, 0.625, 0.5, 0.625, 0.5, 0.625, 0.5, 0.625, 0.5, 0.625, 0.5, 0.625, 0.5, 0.625, 0.5, 0.625, 0.5, 0.625, 0.5, 0.625, 0.5])
me_cube.materials.append(mat_material)
me_cube.use_remesh_preserve_volume = False
me_cube.use_remesh_preserve_attributes = False
me_cube.use_mirror_vertex_groups = False
me_cube.update()

# ---- objects
ob_cube = bpy.data.objects.new('Cube', me_cube)
ob_light = bpy.data.objects.new('Light', light_light)
ob_camera = bpy.data.objects.new('Camera', cam_camera)

# ---- transforms, parenting, visibility, modifiers, constraints
ob_cube.location = (0.0, 0.0, 0.0)
ob_cube.lock_rotations_4d = False
ob_cube.empty_display_type = 'ARROWS'
ob_cube.lineart.crease_threshold = 0.0
ob_light.location = (4.076, 1.005, 5.904)
ob_light.rotation_euler = (0.6503, 0.05522, 1.866)
ob_light.lock_rotations_4d = False
ob_light.empty_display_type = 'ARROWS'
ob_light.color = (0.0, 0.0, 0.0, 0.0)
ob_light.lineart.crease_threshold = 0.0
ob_camera.location = (7.359, -6.926, 4.958)
ob_camera.rotation_euler = (1.109, 0.0, 0.8149)
ob_camera.lock_rotations_4d = False
ob_camera.empty_display_type = 'ARROWS'
ob_camera.color = (0.0, 0.0, 0.0, 0.0)
ob_camera.display_type = 'WIRE'
ob_camera.lineart.crease_threshold = 0.0

# ---- collection membership
col_collection.objects.link(ob_cube)
col_collection.objects.link(ob_light)
col_collection.objects.link(ob_camera)

# ---- scene / render settings (as saved in the file)
scene.camera = ob_camera
scene.frame_start = 1; scene.frame_end = 250; scene.frame_set(1)
scene.render.engine = 'BLENDER_EEVEE_NEXT'
scene.cycles.use_denoising = False
scene.cycles.samples = 128
scene.cycles.sampling_pattern = 'TABULATED_SOBOL'
scene.cycles.use_adaptive_sampling = False
scene.cycles.use_light_tree = False
scene.view_settings.view_transform = 'Filmic'
bpy.context.view_layer.update()
